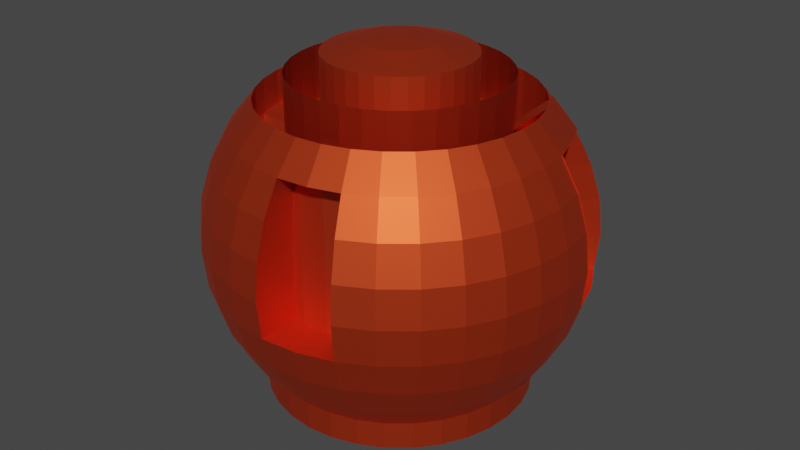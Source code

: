 # Source: Pickup_car_gaeme.blend  (saved by Blender 3.4.6; exported with 4.5.12 LTS)
import bpy
from mathutils import Matrix  # noqa: F401  (used for matrix-valued properties, if any)

bpy.ops.wm.read_factory_settings(use_empty=True)
scene = bpy.context.scene
scene.name = 'Scene'

# ---- collections
col_collection = bpy.data.collections.new('Collection'); scene.collection.children.link(col_collection)

# ---- materials (node trees are filled in below, after node groups)
mat_pickup = bpy.data.materials.new('Pickup ')
mat_pickup.use_transparent_shadow = False

# ---- material node trees
mat_pickup.use_nodes = True; mat_pickup.node_tree.nodes.clear()
_N = mat_pickup.node_tree.nodes; _L = mat_pickup.node_tree.links
n0 = _N.new('ShaderNodeBsdfPrincipled'); n0.name = 'Principled BSDF'; n0.location = (171, 529)
n0.distribution = 'GGX'
n0.subsurface_method = 'RANDOM_WALK_SKIN'
n0.inputs[0].default_value = (0.8, 0.07384, 0.01785, 1.0)
n0.inputs[1].default_value = 0.8582
n0.inputs[3].default_value = 1.45
n0.inputs[13].default_value = 0.7982
n0.inputs[27].default_value = (0.0, 0.0, 0.0, 1.0)
n0.inputs[28].default_value = 1.0
n1 = _N.new('ShaderNodeOutputMaterial'); n1.name = 'Material Output'; n1.location = (461, 529)
_L.new(n0.outputs[0], n1.inputs[0])
n1.is_active_output = True

# ---- world
world_world = bpy.data.worlds.new('World'); scene.world = world_world
world_world.use_nodes = True; world_world.node_tree.nodes.clear()
_N = world_world.node_tree.nodes; _L = world_world.node_tree.links
n0 = _N.new('ShaderNodeOutputWorld'); n0.name = 'World Output'; n0.location = (300, 300)
n1 = _N.new('ShaderNodeBackground'); n1.name = 'Background'; n1.location = (10, 300)
n1.inputs[0].default_value = (0.05088, 0.05088, 0.05088, 1.0)
_L.new(n1.outputs[0], n0.inputs[0])
n0.is_active_output = True
world_world.color = (0.05088, 0.05088, 0.05088)
world_world.use_sun_shadow = False
world_world.sun_shadow_jitter_overblur = 0.0

# ---- meshes
me_sphere = bpy.data.meshes.new('Sphere')
me_sphere.from_pydata([(0.0, 1.255, 1.879), (0.0, 1.879, 1.255), (0.0, 2.216, 0.4408), (0.0, 2.26, 0.0), (0.0, 2.216, -0.4408), (0.0, 1.879, -1.255), (0.08601, 0.4324, 2.216), (0.1687, 0.8481, 2.088), (0.2449, 1.231, 1.879), (0.3117, 1.567, 1.598), (0.3666, 1.843, 1.255), (0.4073, 2.048, 0.8648), (0.4324, 2.174, 0.4408), (0.4408, 2.216, 0.0), (0.4324, 2.174, -0.4408), (0.4073, 2.048, -0.8648), (0.3666, 1.843, -1.255), (0.3117, 1.567, -1.598), (0.2449, 1.231, -1.879), (0.1687, 0.8481, -2.088), (0.08601, 0.4324, -2.216), (0.1687, 0.4073, 2.216), (0.3309, 0.7989, 2.088), (0.4804, 1.16, 1.879), (0.6115, 1.476, 1.598), (0.719, 1.736, 1.255), (0.7989, 1.929, 0.8648), (0.8481, 2.048, 0.4408), (0.8648, 2.088, 0.0), (0.8481, 2.048, -0.4408), (0.7989, 1.929, -0.8648), (0.719, 1.736, -1.255), (0.6115, 1.476, -1.598), (0.4804, 1.16, -1.879), (0.3309, 0.7989, -2.088), (0.1687, 0.4073, -2.216), (0.2449, 0.3666, 2.216), (0.4804, 0.719, 2.088), (0.6975, 1.044, 1.879), (0.8877, 1.329, 1.598), (1.044, 1.562, 1.255), (1.16, 1.736, 0.8648), (1.231, 1.843, 0.4408), (1.255, 1.879, 0.0), (1.231, 1.843, -0.4408), (1.16, 1.736, -0.8648), (1.044, 1.562, -1.255), (0.8877, 1.329, -1.598), (0.6975, 1.044, -1.879), (0.4804, 0.719, -2.088), (0.2449, 0.3666, -2.216), (0.3117, 0.3117, 2.216), (0.6115, 0.6115, 2.088), (0.8877, 0.8877, 1.879), (1.13, 1.13, 1.598), (1.329, 1.329, 1.255), (1.476, 1.476, 0.8648), (1.567, 1.567, 0.4408), (1.598, 1.598, 0.0), (1.567, 1.567, -0.4408), (1.476, 1.476, -0.8648), (1.329, 1.329, -1.255), (1.13, 1.13, -1.598), (0.8877, 0.8877, -1.879), (0.6115, 0.6115, -2.088), (0.3117, 0.3117, -2.216), (0.3666, 0.2449, 2.216), (0.719, 0.4804, 2.088), (1.044, 0.6975, 1.879), (1.329, 0.8877, 1.598), (1.562, 1.044, 1.255), (1.736, 1.16, 0.8648), (1.843, 1.231, 0.4408), (1.879, 1.255, 0.0), (1.843, 1.231, -0.4408), (1.736, 1.16, -0.8648), (1.562, 1.044, -1.255), (1.329, 0.8877, -1.598), (1.044, 0.6975, -1.879), (0.719, 0.4804, -2.088), (0.3666, 0.2449, -2.216), (0.0, 0.0, 2.26), (0.4073, 0.1687, 2.216), (0.7989, 0.3309, 2.088), (1.16, 0.4804, 1.879), (1.476, 0.6115, 1.598), (1.736, 0.719, 1.255), (0.627, 0.7277, 0.179), (0.5201, 0.6563, 0.6029), (0.3464, 0.5403, 0.9936), (2.048, 0.8481, -0.4408), (1.929, 0.7989, -0.8648), (1.736, 0.719, -1.255), (1.476, 0.6115, -1.598), (1.16, 0.4804, -1.879), (0.7989, 0.3309, -2.088), (0.4073, 0.1687, -2.216), (0.4324, 0.08601, 2.216), (0.8481, 0.1687, 2.088), (1.231, 0.2449, 1.879), (1.567, 0.3117, 1.598), (1.843, 0.3666, 1.255), (2.048, 0.4073, 0.8648), (2.174, 0.4324, 0.4408), (2.216, 0.4408, 0.0), (2.174, 0.4324, -0.4408), (2.048, 0.4073, -0.8648), (1.843, 0.3666, -1.255), (1.567, 0.3117, -1.598), (1.231, 0.2449, -1.879), (0.8481, 0.1687, -2.088), (0.4324, 0.08601, -2.216), (0.4408, -2.525e-08, 2.216), (0.8648, -5.051e-08, 2.088), (1.255, -1.179e-07, 1.879), (1.598, 3.367e-08, 1.598), (1.879, -2.02e-07, 1.255), (2.088, -0.0007531, 0.8648), (2.216, -2.02e-07, 0.4408), (2.26, -3.704e-07, 0.0), (2.216, -2.02e-07, -0.4408), (2.088, 1.01e-07, -0.8648), (1.879, -2.02e-07, -1.255), (1.598, 3.367e-08, -1.598), (1.255, -1.179e-07, -1.879), (0.8648, -5.051e-08, -2.088), (0.4408, -2.525e-08, -2.216), (0.4324, -0.08601, 2.216), (0.8481, -0.1687, 2.088), (1.231, -0.2449, 1.879), (1.567, -0.3117, 1.598), (1.843, -0.3666, 1.255), (2.048, -0.4065, 0.8648), (2.174, -0.4324, 0.4408), (2.216, -0.4408, 0.0), (2.174, -0.4324, -0.4408), (2.048, -0.4073, -0.8648), (1.843, -0.3666, -1.255), (1.567, -0.3117, -1.598), (1.231, -0.2449, -1.879), (0.8481, -0.1687, -2.088), (0.4324, -0.08601, -2.216), (0.4073, -0.1687, 2.216), (0.7989, -0.3309, 2.088), (1.16, -0.4804, 1.879), (1.476, -0.6115, 1.598), (1.736, -0.719, 1.255), (1.929, -0.7989, 0.8648), (2.048, -0.8481, 0.4408), (2.088, -0.8648, 0.0), (2.048, -0.8481, -0.4408), (1.929, -0.7989, -0.8648), (1.736, -0.719, -1.255), (1.476, -0.6115, -1.598), (1.16, -0.4804, -1.879), (0.7989, -0.3309, -2.088), (0.4073, -0.1687, -2.216), (0.3666, -0.2449, 2.216), (0.719, -0.4804, 2.088), (1.044, -0.6975, 1.879), (1.329, -0.8877, 1.598), (1.562, -1.044, 1.255), (1.736, -1.16, 0.8648), (1.843, -1.231, 0.4408), (1.879, -1.255, 0.0), (1.843, -1.231, -0.4408), (1.736, -1.16, -0.8648), (1.562, -1.044, -1.255), (1.329, -0.8877, -1.598), (1.044, -0.6975, -1.879), (0.719, -0.4804, -2.088), (0.3666, -0.2449, -2.216), (0.3117, -0.3117, 2.216), (0.6115, -0.6115, 2.088), (0.8877, -0.8877, 1.879), (1.13, -1.13, 1.598), (1.329, -1.329, 1.255), (1.476, -1.476, 0.8648), (1.567, -1.567, 0.4408), (1.598, -1.598, 0.0), (1.567, -1.567, -0.4408), (1.476, -1.476, -0.8648), (1.329, -1.329, -1.255), (1.13, -1.13, -1.598), (0.8877, -0.8877, -1.879), (0.6115, -0.6115, -2.088), (0.3117, -0.3117, -2.216), (0.2449, -0.3666, 2.216), (0.4804, -0.719, 2.088), (0.6975, -1.044, 1.879), (0.8877, -1.329, 1.598), (1.044, -1.562, 1.255), (1.16, -1.736, 0.8648), (1.231, -1.843, 0.4408), (1.255, -1.879, 0.0), (1.231, -1.843, -0.4408), (1.16, -1.736, -0.8648), (1.044, -1.562, -1.255), (0.8877, -1.329, -1.598), (0.6975, -1.044, -1.879), (0.4804, -0.719, -2.088), (0.2449, -0.3666, -2.216), (0.1687, -0.4073, 2.216), (0.3309, -0.7989, 2.088), (0.4804, -1.16, 1.879), (0.6115, -1.476, 1.598), (0.719, -1.736, 1.255), (0.7989, -1.929, 0.8648), (0.8481, -2.048, 0.4408), (0.8648, -2.088, 0.0), (0.8481, -2.048, -0.4408), (0.7989, -1.929, -0.8648), (0.719, -1.736, -1.255), (0.6115, -1.476, -1.598), (0.4804, -1.16, -1.879), (0.3309, -0.7989, -2.088), (0.1687, -0.4073, -2.216), (0.08601, -0.4324, 2.216), (0.1687, -0.8481, 2.088), (0.2449, -1.231, 1.879), (0.3117, -1.567, 1.598), (0.3666, -1.843, 1.255), (0.4324, -2.174, -0.4408), (0.4073, -2.048, -0.8648), (0.3666, -1.843, -1.255), (0.3117, -1.567, -1.598), (0.2449, -1.231, -1.879), (0.1687, -0.8481, -2.088), (0.08601, -0.4324, -2.216), (-1.684e-08, -0.4408, 2.216), (-1.179e-07, -0.8648, 2.088), (-2.189e-07, -1.255, 1.879), (-3.367e-08, -1.598, 1.598), (-2.357e-07, -1.879, 1.255), (6.734e-08, -2.088, 0.8648), (-3.031e-07, -2.216, 0.4408), (-7.408e-07, -2.26, 0.0), (-3.031e-07, -2.216, -0.4408), (6.734e-08, -2.088, -0.8648), (-2.357e-07, -1.879, -1.255), (-3.367e-08, -1.598, -1.598), (-2.189e-07, -1.255, -1.879), (-1.179e-07, -0.8648, -2.088), (-1.684e-08, -0.4408, -2.216), (-0.08601, -0.4324, 2.216), (-0.1687, -0.8481, 2.088), (-0.2449, -1.231, 1.879), (-0.3117, -1.567, 1.598), (-0.3666, -1.843, 1.255), (-0.4073, -2.048, 0.8648), (-0.4324, -2.174, 0.4408), (-0.4408, -2.216, 0.0), (-0.4324, -2.174, -0.4408), (-0.4073, -2.048, -0.8648), (-0.3666, -1.843, -1.255), (-0.3117, -1.567, -1.598), (-0.2449, -1.231, -1.879), (-0.1687, -0.8481, -2.088), (-0.08601, -0.4324, -2.216), (-0.1687, -0.4073, 2.216), (-0.3309, -0.7989, 2.088), (-0.4804, -1.16, 1.879), (-0.6115, -1.476, 1.598), (-0.719, -1.736, 1.255), (-0.7989, -1.929, 0.8648), (-0.8481, -2.048, 0.4408), (-0.8648, -2.088, 0.0), (-0.8481, -2.048, -0.4408), (-0.7989, -1.929, -0.8648), (-0.719, -1.736, -1.255), (-0.6115, -1.476, -1.598), (-0.4804, -1.16, -1.879), (-0.3309, -0.7989, -2.088), (-0.1687, -0.4073, -2.216), (-0.2449, -0.3666, 2.216), (-0.4804, -0.719, 2.088), (-0.6975, -1.044, 1.879), (-0.8877, -1.329, 1.598), (-1.044, -1.562, 1.255), (-1.16, -1.736, 0.8648), (-1.231, -1.843, 0.4408), (-1.255, -1.879, 0.0), (-1.231, -1.843, -0.4408), (-1.16, -1.736, -0.8648), (-1.044, -1.562, -1.255), (-0.8877, -1.329, -1.598), (-0.6975, -1.044, -1.879), (-0.4804, -0.719, -2.088), (-0.2449, -0.3666, -2.216), (-0.3117, -0.3117, 2.216), (-0.6115, -0.6115, 2.088), (-0.8877, -0.8877, 1.879), (-1.13, -1.13, 1.598), (-1.329, -1.329, 1.255), (-1.476, -1.476, 0.8648), (-1.567, -1.567, 0.4408), (-1.598, -1.598, 0.0), (-1.567, -1.567, -0.4408), (-1.476, -1.476, -0.8648), (-1.329, -1.329, -1.255), (-1.13, -1.13, -1.598), (-0.8877, -0.8877, -1.879), (-0.6115, -0.6115, -2.088), (-0.3117, -0.3117, -2.216), (0.0, 0.0, -2.26), (-0.3666, -0.2449, 2.216), (-0.719, -0.4804, 2.088), (-1.044, -0.6975, 1.879), (-1.329, -0.8877, 1.598), (-1.562, -1.044, 1.255), (-1.736, -1.16, 0.8648), (-1.843, -1.231, 0.4408), (-1.879, -1.255, 0.0), (-1.843, -1.231, -0.4408), (-1.736, -1.16, -0.8648), (-1.562, -1.044, -1.255), (-1.329, -0.8877, -1.598), (-1.044, -0.6975, -1.879), (-0.719, -0.4804, -2.088), (-0.3666, -0.2449, -2.216), (-0.4073, -0.1687, 2.216), (-0.7989, -0.3309, 2.088), (-1.16, -0.4804, 1.879), (-1.476, -0.6115, 1.598), (-1.736, -0.719, 1.255), (-1.929, -0.7989, 0.8648), (-2.048, -0.8481, 0.4408), (-2.088, -0.8648, 0.0), (-2.048, -0.8481, -0.4408), (-1.929, -0.7989, -0.8648), (-1.736, -0.719, -1.255), (-1.476, -0.6115, -1.598), (-1.16, -0.4804, -1.879), (-0.7989, -0.3309, -2.088), (-0.4073, -0.1687, -2.216), (-0.4324, -0.08601, 2.216), (-0.8481, -0.1687, 2.088), (-1.231, -0.2449, 1.879), (-1.567, -0.3117, 1.598), (-1.843, -0.3666, 1.255), (-2.174, -0.4324, -0.4408), (-2.048, -0.4073, -0.8648), (-1.843, -0.3666, -1.255), (-1.567, -0.3117, -1.598), (-1.231, -0.2449, -1.879), (-0.8481, -0.1687, -2.088), (-0.4324, -0.08601, -2.216), (-0.4408, 4.209e-08, 2.216), (-0.8648, 1.179e-07, 2.088), (-1.255, 3.367e-07, 1.879), (-1.598, 6.734e-08, 1.598), (-1.879, 3.704e-07, 1.255), (-2.088, 3.367e-08, 0.8648), (-2.216, 6.061e-07, 0.4408), (-2.26, 1.01e-06, 0.0), (-2.216, 6.061e-07, -0.4408), (-2.088, 3.367e-08, -0.8648), (-1.879, 3.704e-07, -1.255), (-1.598, 6.734e-08, -1.598), (-1.255, 3.367e-07, -1.879), (-0.8648, 1.179e-07, -2.088), (-0.4408, 4.209e-08, -2.216), (-0.4324, 0.08601, 2.216), (-0.8481, 0.1687, 2.088), (-1.231, 0.2449, 1.879), (-1.567, 0.3117, 1.598), (-1.843, 0.3666, 1.255), (-2.048, 0.4073, 0.8648), (-2.174, 0.4324, 0.4408), (-2.216, 0.4408, 0.0), (-2.174, 0.4324, -0.4408), (-2.048, 0.4073, -0.8648), (-1.843, 0.3666, -1.255), (-1.567, 0.3117, -1.598), (-1.231, 0.2449, -1.879), (-0.8481, 0.1687, -2.088), (-0.4324, 0.08601, -2.216), (-0.4073, 0.1687, 2.216), (-0.7989, 0.3309, 2.088), (-1.16, 0.4804, 1.879), (-1.476, 0.6115, 1.598), (-1.736, 0.719, 1.255), (-1.929, 0.7989, 0.8648), (-2.048, 0.8481, 0.4408), (-2.088, 0.8648, 0.0), (-2.048, 0.8481, -0.4408), (-1.929, 0.7989, -0.8648), (-1.736, 0.719, -1.255), (-1.476, 0.6115, -1.598), (-1.16, 0.4804, -1.879), (-0.7989, 0.3309, -2.088), (-0.4073, 0.1687, -2.216), (-0.3666, 0.2449, 2.216), (-0.719, 0.4804, 2.088), (-1.044, 0.6975, 1.879), (-1.329, 0.8877, 1.598), (-1.562, 1.044, 1.255), (-1.736, 1.16, 0.8648), (-1.843, 1.231, 0.4408), (-1.879, 1.255, 0.0), (-1.843, 1.231, -0.4408), (-1.736, 1.16, -0.8648), (-1.562, 1.044, -1.255), (-1.329, 0.8877, -1.598), (-1.044, 0.6975, -1.879), (-0.719, 0.4804, -2.088), (-0.3666, 0.2449, -2.216), (-0.3117, 0.3117, 2.216), (-0.6115, 0.6115, 2.088), (-0.8877, 0.8877, 1.879), (-1.13, 1.13, 1.598), (-1.329, 1.329, 1.255), (-1.476, 1.476, 0.8648), (-1.567, 1.567, 0.4408), (-1.598, 1.598, 0.0), (-1.567, 1.567, -0.4408), (-1.476, 1.476, -0.8648), (-1.329, 1.329, -1.255), (-1.13, 1.13, -1.598), (-0.8877, 0.8877, -1.879), (-0.6115, 0.6115, -2.088), (-0.3117, 0.3117, -2.216), (-0.2449, 0.3666, 2.216), (-0.4804, 0.719, 2.088), (-0.6975, 1.044, 1.879), (-0.8877, 1.329, 1.598), (-1.044, 1.562, 1.255), (-1.16, 1.736, 0.8648), (-1.231, 1.843, 0.4408), (-1.255, 1.879, 0.0), (-1.231, 1.843, -0.4408), (-1.16, 1.736, -0.8648), (-1.044, 1.562, -1.255), (-0.8877, 1.329, -1.598), (-0.6975, 1.044, -1.879), (-0.4804, 0.719, -2.088), (-0.2449, 0.3666, -2.216), (-0.1687, 0.4073, 2.216), (-0.3309, 0.7989, 2.088), (-0.4804, 1.16, 1.879), (-0.6115, 1.476, 1.598), (-0.719, 1.736, 1.255), (-0.7989, 1.929, 0.8648), (-0.8481, 2.048, 0.4408), (-0.8648, 2.088, 0.0), (-0.8481, 2.048, -0.4408), (-0.7989, 1.929, -0.8648), (-0.719, 1.736, -1.255), (-0.6115, 1.476, -1.598), (-0.4804, 1.16, -1.879), (-0.3309, 0.7989, -2.088), (-0.1687, 0.4073, -2.216), (-0.08601, 0.4324, 2.216), (-0.1687, 0.8481, 2.088), (-0.2449, 1.231, 1.879), (-0.3117, 1.567, 1.598), (-0.3666, 1.843, 1.255), (-0.4324, 2.174, -0.4408), (-0.4073, 2.048, -0.8648), (-0.3666, 1.843, -1.255), (-0.3117, 1.567, -1.598), (-0.2449, 1.231, -1.879), (-0.1687, 0.8481, -2.088), (-0.08601, 0.4324, -2.216), (3.367e-08, 0.4408, 2.216), (1.515e-07, 0.8648, 2.088), (2.02e-07, 1.598, 1.598), (1.347e-07, 2.088, 0.8648), (1.347e-07, 2.088, -0.8648), (2.02e-07, 1.598, -1.598), (4.882e-07, 1.255, -1.879), (1.515e-07, 0.8648, -2.088), (3.367e-08, 0.4408, -2.216), (1.503, 0.6483, 1.092), (1.61, 0.2958, 1.092), (-1.136, -0.4707, -0.723), (-0.8768, -0.3632, -1.065), (0.1687, 0.8481, 1.438), (0.2449, 1.231, 1.23), (1.623e-07, 1.255, 1.23), (0.3309, 0.7989, 1.438), (0.4804, 1.16, 1.23), (0.4804, 0.719, 1.438), (0.6975, 1.044, 1.23), (0.6115, 0.6115, 1.438), (0.8877, 0.8877, 1.23), (0.719, 0.4804, 1.438), (1.044, 0.6975, 1.23), (0.7989, 0.3309, 1.438), (1.16, 0.4804, 1.23), (0.8481, 0.1687, 1.438), (1.231, 0.2449, 1.23), (0.8648, -6.424e-08, 1.438), (1.255, -1.316e-07, 1.23), (0.8481, -0.1687, 1.438), (1.231, -0.2449, 1.23), (0.7989, -0.3309, 1.438), (1.16, -0.4804, 1.23), (0.719, -0.4804, 1.438), (1.044, -0.6975, 1.23), (0.6115, -0.6115, 1.438), (0.8877, -0.8877, 1.23), (0.4804, -0.719, 1.438), (0.6975, -1.044, 1.23), (0.3309, -0.7989, 1.438), (0.4804, -1.16, 1.23), (0.1687, -0.8481, 1.438), (0.2449, -1.231, 1.23), (4.447e-08, -0.8648, 1.438), (-5.654e-08, -1.255, 1.23), (-0.1687, -0.8481, 1.438), (-0.2449, -1.231, 1.23), (-0.3309, -0.7989, 1.438), (-0.4804, -1.16, 1.23), (-0.4804, -0.719, 1.438), (-0.6975, -1.044, 1.23), (-0.6115, -0.6115, 1.438), (-0.8877, -0.8877, 1.23), (-0.719, -0.4804, 1.438), (-1.044, -0.6975, 1.23), (-0.7989, -0.3309, 1.438), (-1.16, -0.4804, 1.23), (-0.8481, -0.1687, 1.438), (-1.231, -0.2449, 1.23), (-0.8648, 1.041e-07, 1.438), (-1.255, 3.23e-07, 1.23), (-0.8481, 0.1687, 1.438), (-1.231, 0.2449, 1.23), (-0.7989, 0.3309, 1.438), (-1.16, 0.4804, 1.23), (-0.719, 0.4804, 1.438), (-1.044, 0.6975, 1.23), (-0.6115, 0.6115, 1.438), (-0.8877, 0.8877, 1.23), (-0.4804, 0.719, 1.438), (-0.6975, 1.044, 1.23), (-0.3309, 0.7989, 1.438), (-0.4804, 1.16, 1.23), (-0.1687, 0.8481, 1.438), (-0.2449, 1.231, 1.23), (3.139e-07, 0.8648, 1.438), (-0.5853, -0.4902, 1.022), (-0.7783, -0.5701, 0.6313), (-0.8971, -0.6193, 0.2074), (-0.9372, -0.6359, -0.2334), (-0.8971, -0.6193, -0.6743), (-0.6923, -0.1377, 1.022), (-0.8971, -0.1784, 0.6313), (-1.023, -0.2035, 0.2074), (-1.066, -0.212, -0.2334), (-1.023, -0.2035, -0.6743), (-0.7284, 0.2289, 1.022), (-0.9372, 0.2289, 0.6313), (-1.066, 0.2289, 0.2074), (-1.109, 0.2289, -0.2334), (-1.066, 0.2289, -0.6743), (0.2794, 0.8118, 0.1559), (0.2794, 0.8552, -0.285), (0.2794, 0.8118, -0.7258), (-0.4396, 0.3314, 0.9705), (-0.5196, 0.5243, 0.5798), (-0.5688, 0.6431, 0.1559), (-0.5854, 0.6832, -0.285), (-0.5688, 0.6431, -0.7258), (-0.08718, 0.4383, 0.9705), (-0.1279, 0.6431, 0.5798), (-0.153, 0.7692, 0.1559), (-0.1615, 0.8118, -0.285), (-0.153, 0.7692, -0.7258), (0.2794, 0.6832, 0.5798), (0.2794, 0.4744, 0.9705), (1.57, 1.047, 1.257), (1.744, 1.163, 0.8665), (1.851, 1.235, 0.4426), (1.887, 1.259, 0.001754), (1.851, 1.235, -0.4391), (1.744, 0.7224, 1.257), (2.056, 0.8515, -0.4391), (1.851, 0.3699, 1.257), (2.056, 0.4107, 0.8665), (2.182, 0.4358, 0.4426), (2.224, 0.4442, 0.001754), (2.182, 0.4358, -0.4391), (0.6631, 0.7518, -0.2619), (0.627, 0.7277, -0.7027), (0.5201, 0.2154, 0.9936), (0.713, 0.2953, 0.6029), (0.8318, 0.3445, 0.179), (0.8719, 0.3612, -0.2619), (0.8318, 0.3445, -0.7027), (0.627, -0.137, 0.9936), (0.8318, -0.09631, 0.6029), (0.9579, -0.07122, 0.179), (1.001, -0.06275, -0.2619), (0.9579, -0.07122, -0.7027), (0.4538, -0.4025, 0.9849), (0.5337, -0.5954, 0.5942), (0.5829, -0.7142, 0.1703), (0.5995, -0.7543, -0.2705), (0.5829, -0.7142, -0.7114), (0.1013, -0.5094, 0.9849), (0.1421, -0.7142, 0.5942), (0.1671, -0.8403, 0.1703), (0.1756, -0.8829, -0.2705), (0.1671, -0.8403, -0.7114), (-0.2652, -0.5455, 0.9849), (-0.2652, -0.7543, 0.5942), (-0.2652, -0.8829, 0.1703), (-0.2652, -0.9263, -0.2705), (-0.2652, -0.8829, -0.7114), (1.323, 0.9812, 1.598), (1.583, 1.089, 1.255), (-1.29, -0.101, -0.723), (-1.03, 0.006499, -1.065), (0.2449, 1.231, -1.648), (0.3117, 1.567, -1.929), (-4.923e-07, 1.255, -1.648), (0.4804, 1.16, -1.648), (0.6115, 1.476, -1.929), (0.6975, 1.044, -1.648), (0.8877, 1.329, -1.929), (0.8877, 0.8877, -1.648), (1.13, 1.13, -1.929), (1.044, 0.6975, -1.648), (1.329, 0.8877, -1.929), (1.16, 0.4804, -1.648), (1.476, 0.6115, -1.929), (1.231, 0.2449, -1.648), (1.567, 0.3117, -1.929), (1.255, -1.434e-07, -1.648), (1.598, 8.125e-09, -1.929), (1.231, -0.2449, -1.648), (1.567, -0.3117, -1.929), (1.16, -0.4804, -1.648), (1.476, -0.6115, -1.929), (1.044, -0.6975, -1.648), (1.329, -0.8877, -1.929), (0.8877, -0.8877, -1.648), (1.13, -1.13, -1.929), (0.6975, -1.044, -1.648), (0.8877, -1.329, -1.929), (0.4804, -1.16, -1.648), (0.6115, -1.476, -1.929), (0.2449, -1.231, -1.648), (0.3117, -1.567, -1.929), (-7.112e-07, -1.255, -1.648), (-5.26e-07, -1.598, -1.929), (-0.2449, -1.231, -1.648), (-0.3117, -1.567, -1.929), (-0.4804, -1.16, -1.648), (-0.6115, -1.476, -1.929), (-0.6975, -1.044, -1.648), (-0.8877, -1.329, -1.929), (-0.8877, -0.8877, -1.648), (-1.13, -1.13, -1.929), (-1.044, -0.6975, -1.648), (-1.329, -0.8877, -1.929), (-1.16, -0.4804, -1.648), (-1.476, -0.6115, -1.929), (-1.231, -0.2449, -1.648), (-1.567, -0.3117, -1.929), (-1.255, 3.112e-07, -1.648), (-1.598, 4.18e-08, -1.929), (-1.231, 0.2449, -1.648), (-1.567, 0.3117, -1.929), (-1.16, 0.4804, -1.648), (-1.476, 0.6115, -1.929), (-1.044, 0.6975, -1.648), (-1.329, 0.8877, -1.929), (-0.8877, 0.8877, -1.648), (-1.13, 1.13, -1.929), (-0.6975, 1.044, -1.648), (-0.8877, 1.329, -1.929), (-0.4804, 1.16, -1.648), (-0.6115, 1.476, -1.929), (-0.2449, 1.231, -1.648), (-0.3117, 1.567, -1.929), (-2.903e-07, 1.598, -1.929)], [], [(3, 2, 12, 13), (464, 81, 6), (304, 472, 20), (4, 3, 13, 14), (465, 464, 6, 7), (468, 4, 14, 15), (144, 129, 495, 497), (5, 468, 15, 16), (409, 424, 671, 669), (469, 5, 16, 17), (1, 466, 9, 10), (470, 469, 17, 18), (467, 1, 10, 11), (471, 470, 18, 19), (2, 467, 11, 12), (472, 471, 19, 20), (12, 11, 26, 27), (20, 19, 34, 35), (13, 12, 27, 28), (6, 81, 21), (304, 20, 35), (14, 13, 28, 29), (7, 6, 21, 22), (15, 14, 29, 30), (83, 98, 490, 488), (16, 15, 30, 31), (115, 100, 628, 630), (17, 16, 31, 32), (10, 9, 24, 25), (18, 17, 32, 33), (11, 10, 25, 26), (19, 18, 33, 34), (31, 30, 45, 46), (425, 410, 670, 672), (32, 31, 46, 47), (25, 24, 39, 40), (33, 32, 47, 48), (26, 25, 40, 41), (34, 33, 48, 49), (27, 26, 41, 42), (35, 34, 49, 50), (28, 27, 42, 43), (21, 81, 36), (304, 35, 50), (29, 28, 43, 44), (22, 21, 36, 37), (30, 29, 44, 45), (379, 364, 527, 529), (50, 49, 64, 65), (43, 42, 57, 58), (36, 81, 51), (304, 50, 65), (44, 43, 58, 59), (37, 36, 51, 52), (45, 44, 59, 60), (260, 275, 514, 512), (46, 45, 60, 61), (231, 246, 647, 645), (47, 46, 61, 62), (40, 39, 54, 55), (48, 47, 62, 63), (41, 40, 55, 56), (49, 48, 63, 64), (42, 41, 56, 57), (350, 338, 660, 662), (62, 61, 76, 77), (55, 54, 69, 70), (63, 62, 77, 78), (56, 55, 70, 71), (64, 63, 78, 79), (57, 56, 71, 72), (65, 64, 79, 80), (58, 57, 72, 73), (51, 81, 66), (304, 65, 80), (59, 58, 73, 74), (52, 51, 66, 67), (60, 59, 74, 75), (424, 409, 533, 535), (61, 60, 75, 76), (72, 71, 572, 573), (66, 81, 82), (304, 80, 96), (104, 105, 582, 581), (67, 66, 82, 83), (75, 74, 90, 91), (453, 465, 540, 538), (76, 75, 91, 92), (99, 114, 629, 627), (77, 76, 92, 93), (70, 69, 85, 86), (78, 77, 93, 94), (71, 70, 571, 572), (79, 78, 94, 95), (70, 86, 576, 571), (80, 79, 95, 96), (93, 92, 107, 108), (86, 85, 100, 101), (94, 93, 108, 109), (103, 104, 581, 580), (95, 94, 109, 110), (90, 74, 575, 577), (96, 95, 110, 111), (74, 73, 574, 575), (82, 81, 97), (304, 96, 111), (86, 101, 578, 576), (83, 82, 97, 98), (91, 90, 105, 106), (246, 231, 509, 511), (92, 91, 106, 107), (262, 247, 648, 650), (304, 111, 126), (105, 104, 119, 120), (98, 97, 112, 113), (106, 105, 120, 121), (363, 378, 528, 526), (107, 106, 121, 122), (379, 394, 667, 665), (108, 107, 122, 123), (101, 100, 115, 116), (109, 108, 123, 124), (102, 101, 116, 117), (110, 109, 124, 125), (103, 102, 117, 118), (111, 110, 125, 126), (104, 103, 118, 119), (97, 81, 112), (124, 123, 138, 139), (117, 116, 131, 132), (125, 124, 139, 140), (118, 117, 132, 133), (126, 125, 140, 141), (119, 118, 133, 134), (112, 81, 127), (304, 126, 141), (120, 119, 134, 135), (113, 112, 127, 128), (121, 120, 135, 136), (114, 99, 491, 493), (122, 121, 136, 137), (9, 466, 677, 615), (123, 122, 137, 138), (116, 115, 130, 131), (128, 127, 142, 143), (136, 135, 150, 151), (128, 143, 496, 494), (137, 136, 151, 152), (220, 205, 642, 644), (138, 137, 152, 153), (131, 130, 145, 146), (139, 138, 153, 154), (132, 131, 146, 147), (140, 139, 154, 155), (133, 132, 147, 148), (141, 140, 155, 156), (134, 133, 148, 149), (127, 81, 142), (304, 141, 156), (135, 134, 149, 150), (147, 146, 161, 162), (155, 154, 169, 170), (148, 147, 162, 163), (156, 155, 170, 171), (149, 148, 163, 164), (142, 81, 157), (304, 156, 171), (150, 149, 164, 165), (143, 142, 157, 158), (151, 150, 165, 166), (230, 245, 510, 508), (152, 151, 166, 167), (337, 349, 661, 659), (153, 152, 167, 168), (146, 145, 160, 161), (154, 153, 168, 169), (166, 165, 180, 181), (394, 379, 529, 531), (167, 166, 181, 182), (395, 380, 666, 668), (168, 167, 182, 183), (161, 160, 175, 176), (169, 168, 183, 184), (162, 161, 176, 177), (170, 169, 184, 185), (163, 162, 177, 178), (171, 170, 185, 186), (164, 163, 178, 179), (157, 81, 172), (304, 171, 186), (165, 164, 179, 180), (158, 157, 172, 173), (185, 184, 199, 200), (178, 177, 192, 193), (186, 185, 200, 201), (179, 178, 193, 194), (172, 81, 187), (304, 186, 201), (180, 179, 194, 195), (173, 172, 187, 188), (181, 180, 195, 196), (349, 337, 523, 525), (182, 181, 196, 197), (85, 69, 624, 626), (183, 182, 197, 198), (176, 175, 190, 191), (184, 183, 198, 199), (177, 176, 191, 192), (52, 67, 486, 484), (197, 196, 211, 212), (204, 219, 643, 641), (198, 197, 212, 213), (191, 190, 205, 206), (199, 198, 213, 214), (192, 191, 206, 207), (200, 199, 214, 215), (193, 192, 207, 208), (201, 200, 215, 216), (194, 193, 208, 209), (187, 81, 202), (304, 201, 216), (195, 194, 209, 210), (188, 187, 202, 203), (196, 195, 210, 211), (237, 222, 604, 609), (216, 215, 227, 228), (235, 236, 608, 607), (202, 81, 217), (304, 216, 228), (209, 208, 597, 598), (203, 202, 217, 218), (211, 210, 222, 223), (98, 113, 492, 490), (212, 211, 223, 224), (323, 308, 656, 658), (213, 212, 224, 225), (206, 205, 220, 221), (214, 213, 225, 226), (221, 233, 605, 600), (215, 214, 226, 227), (224, 223, 238, 239), (68, 84, 625, 623), (225, 224, 239, 240), (221, 220, 232, 233), (226, 225, 240, 241), (234, 235, 607, 606), (227, 226, 241, 242), (208, 207, 596, 597), (228, 227, 242, 243), (206, 221, 600, 595), (217, 81, 229), (304, 228, 243), (222, 210, 599, 604), (218, 217, 229, 230), (223, 222, 237, 238), (465, 7, 477, 540), (243, 242, 257, 258), (236, 235, 250, 251), (229, 81, 244), (304, 243, 258), (237, 236, 251, 252), (230, 229, 244, 245), (238, 237, 252, 253), (336, 348, 524, 522), (239, 238, 253, 254), (365, 350, 662, 664), (240, 239, 254, 255), (233, 232, 247, 248), (241, 240, 255, 256), (234, 233, 248, 249), (242, 241, 256, 257), (235, 234, 249, 250), (255, 254, 269, 270), (248, 247, 262, 263), (256, 255, 270, 271), (249, 248, 263, 264), (257, 256, 271, 272), (250, 249, 264, 265), (258, 257, 272, 273), (251, 250, 265, 266), (244, 81, 259), (304, 258, 273), (252, 251, 266, 267), (245, 244, 259, 260), (253, 252, 267, 268), (219, 204, 505, 507), (254, 253, 268, 269), (439, 454, 675, 673), (259, 81, 274), (304, 273, 288), (267, 266, 281, 282), (260, 259, 274, 275), (268, 267, 282, 283), (84, 68, 487, 489), (269, 268, 283, 284), (100, 85, 626, 628), (270, 269, 284, 285), (263, 262, 277, 278), (271, 270, 285, 286), (264, 263, 278, 279), (272, 271, 286, 287), (265, 264, 279, 280), (273, 272, 287, 288), (266, 265, 280, 281), (278, 277, 292, 293), (286, 285, 300, 301), (279, 278, 293, 294), (287, 286, 301, 302), (280, 279, 294, 295), (288, 287, 302, 303), (281, 280, 295, 296), (274, 81, 289), (304, 288, 303), (282, 281, 296, 297), (275, 274, 289, 290), (283, 282, 297, 298), (454, 439, 537, 539), (284, 283, 298, 299), (190, 175, 638, 640), (285, 284, 299, 300), (297, 296, 312, 313), (290, 289, 305, 306), (298, 297, 313, 314), (203, 218, 506, 504), (299, 298, 314, 315), (307, 322, 657, 655), (300, 299, 315, 316), (293, 292, 308, 309), (301, 300, 316, 317), (294, 293, 309, 310), (302, 301, 317, 318), (295, 294, 310, 311), (303, 302, 318, 319), (296, 295, 311, 312), (289, 81, 305), (304, 303, 319), (317, 316, 331, 332), (310, 309, 324, 325), (318, 317, 332, 333), (311, 310, 325, 326), (319, 318, 333, 334), (312, 311, 326, 327), (305, 81, 320), (304, 319, 334), (313, 312, 327, 328), (306, 305, 320, 321), (314, 313, 328, 329), (322, 307, 519, 521), (315, 314, 329, 330), (219, 231, 645, 643), (316, 315, 330, 331), (309, 308, 323, 324), (321, 320, 335, 336), (329, 328, 340, 341), (67, 83, 488, 486), (330, 329, 341, 342), (349, 364, 663, 661), (331, 330, 342, 343), (324, 323, 338, 339), (332, 331, 343, 344), (327, 326, 543, 544), (333, 332, 344, 345), (352, 353, 553, 552), (334, 333, 345, 346), (340, 328, 545, 550), (320, 81, 335), (304, 334, 346), (355, 340, 550, 555), (326, 325, 542, 543), (345, 344, 359, 360), (339, 351, 551, 546), (346, 345, 360, 361), (351, 352, 552, 551), (335, 81, 347), (304, 346, 361), (325, 324, 541, 542), (336, 335, 347, 348), (341, 340, 355, 356), (348, 363, 526, 524), (342, 341, 356, 357), (232, 220, 644, 646), (343, 342, 357, 358), (339, 338, 350, 351), (344, 343, 358, 359), (356, 355, 370, 371), (231, 219, 507, 509), (357, 356, 371, 372), (54, 39, 620, 622), (358, 357, 372, 373), (351, 350, 365, 366), (359, 358, 373, 374), (352, 351, 366, 367), (360, 359, 374, 375), (353, 352, 367, 368), (361, 360, 375, 376), (354, 353, 368, 369), (347, 81, 362), (304, 361, 376), (355, 354, 369, 370), (348, 347, 362, 363), (375, 374, 389, 390), (368, 367, 382, 383), (376, 375, 390, 391), (369, 368, 383, 384), (362, 81, 377), (304, 376, 391), (370, 369, 384, 385), (363, 362, 377, 378), (371, 370, 385, 386), (22, 37, 482, 480), (372, 371, 386, 387), (174, 189, 639, 637), (373, 372, 387, 388), (366, 365, 380, 381), (374, 373, 388, 389), (367, 366, 381, 382), (387, 386, 401, 402), (338, 323, 658, 660), (388, 387, 402, 403), (381, 380, 395, 396), (389, 388, 403, 404), (382, 381, 396, 397), (390, 389, 404, 405), (383, 382, 397, 398), (391, 390, 405, 406), (384, 383, 398, 399), (377, 81, 392), (304, 391, 406), (385, 384, 399, 400), (378, 377, 392, 393), (386, 385, 400, 401), (438, 453, 538, 536), (406, 405, 420, 421), (399, 398, 413, 414), (392, 81, 407), (304, 406, 421), (400, 399, 414, 415), (393, 392, 407, 408), (401, 400, 415, 416), (364, 349, 525, 527), (402, 401, 416, 417), (38, 53, 621, 619), (403, 402, 417, 418), (396, 395, 410, 411), (404, 403, 418, 419), (397, 396, 411, 412), (405, 404, 419, 420), (398, 397, 412, 413), (276, 291, 653, 651), (418, 417, 432, 433), (411, 410, 425, 426), (419, 418, 433, 434), (412, 411, 426, 427), (420, 419, 434, 435), (413, 412, 427, 428), (421, 420, 435, 436), (414, 413, 428, 429), (407, 81, 422), (304, 421, 436), (415, 414, 429, 430), (408, 407, 422, 423), (416, 415, 430, 431), (306, 321, 520, 518), (417, 416, 431, 432), (429, 428, 443, 444), (422, 81, 437), (304, 436, 451), (430, 429, 444, 445), (423, 422, 437, 438), (431, 430, 445, 446), (189, 174, 501, 503), (432, 431, 446, 447), (160, 145, 634, 636), (433, 432, 447, 448), (426, 425, 440, 441), (434, 433, 448, 449), (427, 426, 441, 442), (435, 434, 449, 450), (428, 427, 442, 443), (436, 435, 450, 451), (448, 447, 459, 460), (441, 440, 455, 456), (449, 448, 460, 461), (442, 441, 559, 560), (450, 449, 461, 462), (2, 3, 557, 556), (451, 450, 462, 463), (4, 457, 568, 558), (437, 81, 452), (304, 451, 463), (1, 467, 569, 570), (438, 437, 452, 453), (446, 445, 457, 458), (53, 38, 483, 485), (447, 446, 458, 459), (322, 337, 659, 657), (452, 81, 464), (304, 463, 472), (445, 444, 562, 563), (453, 452, 464, 465), (458, 457, 4, 468), (173, 188, 502, 500), (459, 458, 468, 5), (205, 190, 640, 642), (460, 459, 5, 469), (456, 455, 466, 1), (461, 460, 469, 470), (457, 445, 563, 568), (462, 461, 470, 471), (444, 443, 561, 562), (463, 462, 471, 472), (443, 442, 560, 561), (101, 86, 473, 474), (85, 86, 611, 610), (479, 540, 477, 478), (478, 477, 480, 481), (481, 480, 482, 483), (483, 482, 484, 485), (485, 484, 486, 487), (487, 486, 488, 489), (489, 488, 490, 491), (491, 490, 492, 493), (493, 492, 494, 495), (495, 494, 496, 497), (497, 496, 498, 499), (499, 498, 500, 501), (501, 500, 502, 503), (503, 502, 504, 505), (505, 504, 506, 507), (507, 506, 508, 509), (509, 508, 510, 511), (511, 510, 512, 513), (513, 512, 514, 515), (515, 514, 516, 517), (517, 516, 518, 519), (519, 518, 520, 521), (521, 520, 522, 523), (523, 522, 524, 525), (525, 524, 526, 527), (527, 526, 528, 529), (529, 528, 530, 531), (531, 530, 532, 533), (533, 532, 534, 535), (535, 534, 536, 537), (537, 536, 538, 539), (539, 538, 540, 479), (218, 230, 508, 506), (393, 408, 532, 530), (276, 261, 513, 515), (99, 84, 489, 491), (409, 394, 531, 533), (113, 128, 494, 492), (174, 159, 499, 501), (290, 306, 518, 516), (245, 260, 512, 510), (38, 23, 481, 483), (158, 173, 500, 498), (129, 114, 493, 495), (423, 438, 536, 534), (7, 22, 480, 477), (378, 393, 530, 528), (261, 246, 511, 513), (307, 291, 517, 519), (321, 336, 522, 520), (204, 189, 503, 505), (0, 454, 539, 479), (439, 424, 535, 537), (23, 8, 478, 481), (143, 158, 498, 496), (8, 0, 479, 478), (68, 53, 485, 487), (188, 203, 504, 502), (159, 144, 497, 499), (275, 290, 516, 514), (37, 52, 484, 482), (408, 423, 534, 532), (337, 322, 521, 523), (291, 276, 515, 517), (542, 541, 546, 547), (543, 542, 547, 548), (544, 543, 548, 549), (545, 544, 549, 550), (547, 546, 551, 552), (548, 547, 552, 553), (549, 548, 553, 554), (550, 549, 554, 555), (353, 354, 554, 553), (324, 339, 546, 541), (328, 327, 544, 545), (354, 355, 555, 554), (560, 559, 564, 565), (561, 560, 565, 566), (562, 561, 566, 567), (563, 562, 567, 568), (568, 567, 557, 558), (565, 564, 570, 569), (566, 565, 569, 556), (567, 566, 556, 557), (441, 456, 564, 559), (456, 1, 570, 564), (467, 2, 556, 569), (3, 4, 558, 557), (571, 576, 585, 89), (582, 577, 589, 594), (579, 580, 592, 591), (572, 571, 89, 88), (576, 578, 590, 585), (577, 575, 584, 589), (575, 574, 583, 584), (578, 579, 591, 590), (101, 102, 579, 578), (105, 90, 577, 582), (73, 72, 573, 574), (102, 103, 580, 579), (583, 87, 587, 588), (584, 583, 588, 589), (88, 89, 585, 586), (87, 88, 586, 587), (586, 585, 590, 591), (587, 586, 591, 592), (588, 587, 592, 593), (589, 588, 593, 594), (573, 572, 88, 87), (580, 581, 593, 592), (574, 573, 87, 583), (581, 582, 594, 593), (597, 596, 601, 602), (598, 597, 602, 603), (599, 598, 603, 604), (596, 595, 600, 601), (601, 600, 605, 606), (602, 601, 606, 607), (603, 602, 607, 608), (604, 603, 608, 609), (210, 209, 598, 599), (236, 237, 609, 608), (207, 206, 595, 596), (233, 234, 606, 605), (610, 611, 613, 612), (475, 85, 610, 612), (86, 476, 613, 611), (476, 475, 612, 613), (677, 616, 614, 615), (615, 614, 617, 618), (618, 617, 619, 620), (620, 619, 621, 622), (622, 621, 623, 624), (624, 623, 625, 626), (626, 625, 627, 628), (628, 627, 629, 630), (630, 629, 631, 632), (632, 631, 633, 634), (634, 633, 635, 636), (636, 635, 637, 638), (638, 637, 639, 640), (640, 639, 641, 642), (642, 641, 643, 644), (644, 643, 645, 646), (646, 645, 647, 648), (648, 647, 649, 650), (650, 649, 651, 652), (652, 651, 653, 654), (654, 653, 655, 656), (656, 655, 657, 658), (658, 657, 659, 660), (660, 659, 661, 662), (662, 661, 663, 664), (664, 663, 665, 666), (666, 665, 667, 668), (668, 667, 669, 670), (670, 669, 671, 672), (672, 671, 673, 674), (674, 673, 675, 676), (676, 675, 616, 677), (247, 232, 646, 648), (364, 379, 665, 663), (292, 277, 652, 654), (129, 144, 633, 631), (466, 455, 676, 677), (261, 276, 651, 649), (380, 365, 664, 666), (84, 99, 627, 625), (145, 130, 632, 634), (394, 409, 669, 667), (277, 262, 650, 652), (39, 24, 618, 620), (159, 174, 637, 635), (23, 38, 619, 617), (410, 395, 668, 670), (114, 129, 631, 629), (246, 261, 649, 647), (455, 440, 674, 676), (291, 307, 655, 653), (175, 160, 636, 638), (69, 54, 622, 624), (130, 115, 630, 632), (189, 204, 641, 639), (454, 0, 616, 675), (424, 439, 673, 671), (8, 23, 617, 614), (0, 8, 614, 616), (53, 68, 623, 621), (308, 292, 654, 656), (440, 425, 672, 674), (144, 159, 635, 633), (24, 9, 615, 618)])
_uv = me_sphere.uv_layers.new(name='UVMap')
_uv.uv.foreach_set('vector', [0.75, 0.5, 0.75, 0.5625, 0.7188, 0.5625, 0.7188, 0.5, 0.75, 0.9375, 0.7344, 1.0, 0.7188, 0.9375, 0.7344, 0.0, 0.75, 0.0625, 0.7188, 0.0625, 0.75, 0.4375, 0.75, 0.5, 0.7188, 0.5, 0.7188, 0.4375, 0.75, 0.875, 0.75, 0.9375, 0.7188, 0.9375, 0.7188, 0.875, 0.75, 0.375, 0.75, 0.4375, 0.7188, 0.4375, 0.7188, 0.375, 0.4375, 0.8125, 0.4688, 0.8125, 0.4688, 0.8125, 0.4375, 0.8125, 0.75, 0.3125, 0.75, 0.375, 0.7188, 0.375, 0.7188, 0.3125, 0.875, 0.8125, 0.8437, 0.8125, 0.8437, 0.8125, 0.875, 0.8125, 0.75, 0.25, 0.75, 0.3125, 0.7188, 0.3125, 0.7188, 0.25, 0.75, 0.6875, 0.75, 0.75, 0.7188, 0.75, 0.7188, 0.6875, 0.75, 0.1875, 0.75, 0.25, 0.7188, 0.25, 0.7188, 0.1875, 0.75, 0.625, 0.75, 0.6875, 0.7188, 0.6875, 0.7188, 0.625, 0.75, 0.125, 0.75, 0.1875, 0.7188, 0.1875, 0.7188, 0.125, 0.75, 0.5625, 0.75, 0.625, 0.7188, 0.625, 0.7188, 0.5625, 0.75, 0.0625, 0.75, 0.125, 0.7188, 0.125, 0.7188, 0.0625, 0.7188, 0.5625, 0.7188, 0.625, 0.6875, 0.625, 0.6875, 0.5625, 0.7188, 0.0625, 0.7188, 0.125, 0.6875, 0.125, 0.6875, 0.0625, 0.7188, 0.5, 0.7188, 0.5625, 0.6875, 0.5625, 0.6875, 0.5, 0.7188, 0.9375, 0.7031, 1.0, 0.6875, 0.9375, 0.7031, 0.0, 0.7188, 0.0625, 0.6875, 0.0625, 0.7188, 0.4375, 0.7188, 0.5, 0.6875, 0.5, 0.6875, 0.4375, 0.7188, 0.875, 0.7188, 0.9375, 0.6875, 0.9375, 0.6875, 0.875, 0.7188, 0.375, 0.7188, 0.4375, 0.6875, 0.4375, 0.6875, 0.375, 0.5625, 0.875, 0.5312, 0.875, 0.5312, 0.875, 0.5625, 0.875, 0.7188, 0.3125, 0.7188, 0.375, 0.6875, 0.375, 0.6875, 0.3125, 0.5, 0.75, 0.5312, 0.75, 0.5312, 0.75, 0.5, 0.75, 0.7188, 0.25, 0.7188, 0.3125, 0.6875, 0.3125, 0.6875, 0.25, 0.7188, 0.6875, 0.7188, 0.75, 0.6875, 0.75, 0.6875, 0.6875, 0.7188, 0.1875, 0.7188, 0.25, 0.6875, 0.25, 0.6875, 0.1875, 0.7188, 0.625, 0.7188, 0.6875, 0.6875, 0.6875, 0.6875, 0.625, 0.7188, 0.125, 0.7188, 0.1875, 0.6875, 0.1875, 0.6875, 0.125, 0.6875, 0.3125, 0.6875, 0.375, 0.6562, 0.375, 0.6562, 0.3125, 0.8438, 0.75, 0.875, 0.75, 0.875, 0.75, 0.8438, 0.75, 0.6875, 0.25, 0.6875, 0.3125, 0.6562, 0.3125, 0.6562, 0.25, 0.6875, 0.6875, 0.6875, 0.75, 0.6562, 0.75, 0.6562, 0.6875, 0.6875, 0.1875, 0.6875, 0.25, 0.6562, 0.25, 0.6562, 0.1875, 0.6875, 0.625, 0.6875, 0.6875, 0.6562, 0.6875, 0.6562, 0.625, 0.6875, 0.125, 0.6875, 0.1875, 0.6562, 0.1875, 0.6562, 0.125, 0.6875, 0.5625, 0.6875, 0.625, 0.6562, 0.625, 0.6562, 0.5625, 0.6875, 0.0625, 0.6875, 0.125, 0.6562, 0.125, 0.6562, 0.0625, 0.6875, 0.5, 0.6875, 0.5625, 0.6562, 0.5625, 0.6562, 0.5, 0.6875, 0.9375, 0.6719, 1.0, 0.6562, 0.9375, 0.6719, 0.0, 0.6875, 0.0625, 0.6562, 0.0625, 0.6875, 0.4375, 0.6875, 0.5, 0.6562, 0.5, 0.6562, 0.4375, 0.6875, 0.875, 0.6875, 0.9375, 0.6562, 0.9375, 0.6562, 0.875, 0.6875, 0.375, 0.6875, 0.4375, 0.6562, 0.4375, 0.6562, 0.375, 0.9375, 0.8125, 0.9687, 0.8125, 0.9687, 0.8125, 0.9375, 0.8125, 0.6562, 0.0625, 0.6562, 0.125, 0.625, 0.125, 0.625, 0.0625, 0.6562, 0.5, 0.6562, 0.5625, 0.625, 0.5625, 0.625, 0.5, 0.6562, 0.9375, 0.6406, 1.0, 0.625, 0.9375, 0.6406, 0.0, 0.6562, 0.0625, 0.625, 0.0625, 0.6562, 0.4375, 0.6562, 0.5, 0.625, 0.5, 0.625, 0.4375, 0.6562, 0.875, 0.6562, 0.9375, 0.625, 0.9375, 0.625, 0.875, 0.6562, 0.375, 0.6562, 0.4375, 0.625, 0.4375, 0.625, 0.375, 0.1875, 0.875, 0.1562, 0.875, 0.1562, 0.875, 0.1875, 0.875, 0.6562, 0.3125, 0.6562, 0.375, 0.625, 0.375, 0.625, 0.3125, 0.25, 0.8125, 0.2188, 0.8125, 0.2188, 0.8125, 0.25, 0.8125, 0.6562, 0.25, 0.6562, 0.3125, 0.625, 0.3125, 0.625, 0.25, 0.6562, 0.6875, 0.6562, 0.75, 0.625, 0.75, 0.625, 0.6875, 0.6562, 0.1875, 0.6562, 0.25, 0.625, 0.25, 0.625, 0.1875, 0.6562, 0.625, 0.6562, 0.6875, 0.625, 0.6875, 0.625, 0.625, 0.6562, 0.125, 0.6562, 0.1875, 0.625, 0.1875, 0.625, 0.125, 0.6562, 0.5625, 0.6562, 0.625, 0.625, 0.625, 0.625, 0.5625, 0.0, 0.75, 0.03125, 0.75, 0.03125, 0.75, 0.0, 0.75, 0.625, 0.25, 0.625, 0.3125, 0.5938, 0.3125, 0.5938, 0.25, 0.625, 0.6875, 0.625, 0.75, 0.5938, 0.75, 0.5938, 0.6875, 0.625, 0.1875, 0.625, 0.25, 0.5938, 0.25, 0.5938, 0.1875, 0.625, 0.625, 0.625, 0.6875, 0.5938, 0.6875, 0.5938, 0.625, 0.625, 0.125, 0.625, 0.1875, 0.5938, 0.1875, 0.5938, 0.125, 0.625, 0.5625, 0.625, 0.625, 0.5938, 0.625, 0.5938, 0.5625, 0.625, 0.0625, 0.625, 0.125, 0.5938, 0.125, 0.5938, 0.0625, 0.625, 0.5, 0.625, 0.5625, 0.5938, 0.5625, 0.5938, 0.5, 0.625, 0.9375, 0.6094, 1.0, 0.5938, 0.9375, 0.6094, 0.0, 0.625, 0.0625, 0.5938, 0.0625, 0.625, 0.4375, 0.625, 0.5, 0.5938, 0.5, 0.5938, 0.4375, 0.625, 0.875, 0.625, 0.9375, 0.5938, 0.9375, 0.5938, 0.875, 0.625, 0.375, 0.625, 0.4375, 0.5938, 0.4375, 0.5938, 0.375, 0.8437, 0.8125, 0.875, 0.8125, 0.875, 0.8125, 0.8437, 0.8125, 0.625, 0.3125, 0.625, 0.375, 0.5938, 0.375, 0.5938, 0.3125, 0.5938, 0.5625, 0.5938, 0.625, 0.5938, 0.625, 0.5938, 0.5625, 0.5938, 0.9375, 0.5781, 1.0, 0.5625, 0.9375, 0.5781, 0.0, 0.5938, 0.0625, 0.5625, 0.0625, 0.5312, 0.5, 0.5312, 0.4375, 0.5312, 0.4375, 0.5312, 0.5, 0.5938, 0.875, 0.5938, 0.9375, 0.5625, 0.9375, 0.5625, 0.875, 0.5938, 0.375, 0.5938, 0.4375, 0.5625, 0.4375, 0.5625, 0.375, 0.7812, 0.875, 0.75, 0.875, 0.75, 0.875, 0.7812, 0.875, 0.5938, 0.3125, 0.5938, 0.375, 0.5625, 0.375, 0.5625, 0.3125, 0.5312, 0.8125, 0.5, 0.8125, 0.5, 0.8125, 0.5312, 0.8125, 0.5938, 0.25, 0.5938, 0.3125, 0.5625, 0.3125, 0.5625, 0.25, 0.5938, 0.6875, 0.5938, 0.75, 0.5625, 0.75, 0.5625, 0.6875, 0.5938, 0.1875, 0.5938, 0.25, 0.5625, 0.25, 0.5625, 0.1875, 0.5938, 0.625, 0.5938, 0.6875, 0.5938, 0.6875, 0.5938, 0.625, 0.5938, 0.125, 0.5938, 0.1875, 0.5625, 0.1875, 0.5625, 0.125, 0.5938, 0.6875, 0.5625, 0.6875, 0.5625, 0.6875, 0.5938, 0.6875, 0.5938, 0.0625, 0.5938, 0.125, 0.5625, 0.125, 0.5625, 0.0625, 0.5625, 0.25, 0.5625, 0.3125, 0.5312, 0.3125, 0.5312, 0.25, 0.5625, 0.6875, 0.5625, 0.75, 0.5312, 0.75, 0.5312, 0.6875, 0.5625, 0.1875, 0.5625, 0.25, 0.5312, 0.25, 0.5312, 0.1875, 0.5312, 0.5625, 0.5312, 0.5, 0.5312, 0.5, 0.5312, 0.5625, 0.5625, 0.125, 0.5625, 0.1875, 0.5312, 0.1875, 0.5312, 0.125, 0.5625, 0.4375, 0.5938, 0.4375, 0.5938, 0.4375, 0.5625, 0.4375, 0.5625, 0.0625, 0.5625, 0.125, 0.5312, 0.125, 0.5312, 0.0625, 0.5938, 0.4375, 0.5938, 0.5, 0.5938, 0.5, 0.5938, 0.4375, 0.5625, 0.9375, 0.5469, 1.0, 0.5312, 0.9375, 0.5469, 0.0, 0.5625, 0.0625, 0.5312, 0.0625, 0.5625, 0.6875, 0.5312, 0.6875, 0.5312, 0.6875, 0.5625, 0.6875, 0.5625, 0.875, 0.5625, 0.9375, 0.5312, 0.9375, 0.5312, 0.875, 0.5625, 0.375, 0.5625, 0.4375, 0.5312, 0.4375, 0.5312, 0.375, 0.2188, 0.8125, 0.25, 0.8125, 0.25, 0.8125, 0.2188, 0.8125, 0.5625, 0.3125, 0.5625, 0.375, 0.5312, 0.375, 0.5312, 0.3125, 0.1875, 0.75, 0.2188, 0.75, 0.2188, 0.75, 0.1875, 0.75, 0.5156, 0.0, 0.5312, 0.0625, 0.5, 0.0625, 0.5312, 0.4375, 0.5312, 0.5, 0.5, 0.5, 0.5, 0.4375, 0.5312, 0.875, 0.5312, 0.9375, 0.5, 0.9375, 0.5, 0.875, 0.5312, 0.375, 0.5312, 0.4375, 0.5, 0.4375, 0.5, 0.375, 0.9687, 0.875, 0.9375, 0.875, 0.9375, 0.875, 0.9687, 0.875, 0.5312, 0.3125, 0.5312, 0.375, 0.5, 0.375, 0.5, 0.3125, 0.9375, 0.8125, 0.9062, 0.8125, 0.9062, 0.8125, 0.9375, 0.8125, 0.5312, 0.25, 0.5312, 0.3125, 0.5, 0.3125, 0.5, 0.25, 0.5312, 0.6875, 0.5312, 0.75, 0.5, 0.75, 0.5, 0.6875, 0.5312, 0.1875, 0.5312, 0.25, 0.5, 0.25, 0.5, 0.1875, 0.5312, 0.625, 0.5312, 0.6875, 0.5, 0.6875, 0.5, 0.625, 0.5312, 0.125, 0.5312, 0.1875, 0.5, 0.1875, 0.5, 0.125, 0.5312, 0.5625, 0.5312, 0.625, 0.5, 0.625, 0.5, 0.5625, 0.5312, 0.0625, 0.5312, 0.125, 0.5, 0.125, 0.5, 0.0625, 0.5312, 0.5, 0.5312, 0.5625, 0.5, 0.5625, 0.5, 0.5, 0.5312, 0.9375, 0.5156, 1.0, 0.5, 0.9375, 0.5, 0.1875, 0.5, 0.25, 0.4688, 0.25, 0.4688, 0.1875, 0.5, 0.625, 0.5, 0.6875, 0.4687, 0.6875, 0.4688, 0.625, 0.5, 0.125, 0.5, 0.1875, 0.4688, 0.1875, 0.4688, 0.125, 0.5, 0.5625, 0.5, 0.625, 0.4688, 0.625, 0.4688, 0.5625, 0.5, 0.0625, 0.5, 0.125, 0.4688, 0.125, 0.4688, 0.0625, 0.5, 0.5, 0.5, 0.5625, 0.4688, 0.5625, 0.4687, 0.5, 0.5, 0.9375, 0.4844, 1.0, 0.4688, 0.9375, 0.4844, 0.0, 0.5, 0.0625, 0.4688, 0.0625, 0.5, 0.4375, 0.5, 0.5, 0.4687, 0.5, 0.4688, 0.4375, 0.5, 0.875, 0.5, 0.9375, 0.4688, 0.9375, 0.4688, 0.875, 0.5, 0.375, 0.5, 0.4375, 0.4688, 0.4375, 0.4688, 0.375, 0.5, 0.8125, 0.5312, 0.8125, 0.5312, 0.8125, 0.5, 0.8125, 0.5, 0.3125, 0.5, 0.375, 0.4688, 0.375, 0.4687, 0.3125, 0.7188, 0.75, 0.75, 0.75, 0.75, 0.75, 0.7188, 0.75, 0.5, 0.25, 0.5, 0.3125, 0.4687, 0.3125, 0.4688, 0.25, 0.5, 0.6875, 0.5, 0.75, 0.4688, 0.75, 0.4687, 0.6875, 0.4688, 0.875, 0.4688, 0.9375, 0.4375, 0.9375, 0.4375, 0.875, 0.4688, 0.375, 0.4688, 0.4375, 0.4375, 0.4375, 0.4375, 0.375, 0.4688, 0.875, 0.4375, 0.875, 0.4375, 0.875, 0.4688, 0.875, 0.4687, 0.3125, 0.4688, 0.375, 0.4375, 0.375, 0.4375, 0.3125, 0.2812, 0.75, 0.3125, 0.75, 0.3125, 0.75, 0.2812, 0.75, 0.4688, 0.25, 0.4687, 0.3125, 0.4375, 0.3125, 0.4375, 0.25, 0.4687, 0.6875, 0.4688, 0.75, 0.4375, 0.75, 0.4375, 0.6875, 0.4688, 0.1875, 0.4688, 0.25, 0.4375, 0.25, 0.4375, 0.1875, 0.4688, 0.625, 0.4687, 0.6875, 0.4375, 0.6875, 0.4375, 0.625, 0.4688, 0.125, 0.4688, 0.1875, 0.4375, 0.1875, 0.4375, 0.125, 0.4688, 0.5625, 0.4688, 0.625, 0.4375, 0.625, 0.4375, 0.5625, 0.4688, 0.0625, 0.4688, 0.125, 0.4375, 0.125, 0.4375, 0.0625, 0.4687, 0.5, 0.4688, 0.5625, 0.4375, 0.5625, 0.4375, 0.5, 0.4688, 0.9375, 0.4531, 1.0, 0.4375, 0.9375, 0.4531, 0.0, 0.4688, 0.0625, 0.4375, 0.0625, 0.4688, 0.4375, 0.4687, 0.5, 0.4375, 0.5, 0.4375, 0.4375, 0.4375, 0.625, 0.4375, 0.6875, 0.4062, 0.6875, 0.4062, 0.625, 0.4375, 0.125, 0.4375, 0.1875, 0.4062, 0.1875, 0.4062, 0.125, 0.4375, 0.5625, 0.4375, 0.625, 0.4062, 0.625, 0.4062, 0.5625, 0.4375, 0.0625, 0.4375, 0.125, 0.4062, 0.125, 0.4062, 0.0625, 0.4375, 0.5, 0.4375, 0.5625, 0.4062, 0.5625, 0.4062, 0.5, 0.4375, 0.9375, 0.4219, 1.0, 0.4062, 0.9375, 0.4219, 0.0, 0.4375, 0.0625, 0.4062, 0.0625, 0.4375, 0.4375, 0.4375, 0.5, 0.4062, 0.5, 0.4062, 0.4375, 0.4375, 0.875, 0.4375, 0.9375, 0.4062, 0.9375, 0.4062, 0.875, 0.4375, 0.375, 0.4375, 0.4375, 0.4062, 0.4375, 0.4062, 0.375, 0.25, 0.875, 0.2188, 0.875, 0.2188, 0.875, 0.25, 0.875, 0.4375, 0.3125, 0.4375, 0.375, 0.4062, 0.375, 0.4062, 0.3125, 0.03125, 0.8125, 0.0, 0.8125, 0.0, 0.8125, 0.03125, 0.8125, 0.4375, 0.25, 0.4375, 0.3125, 0.4062, 0.3125, 0.4062, 0.25, 0.4375, 0.6875, 0.4375, 0.75, 0.4062, 0.75, 0.4062, 0.6875, 0.4375, 0.1875, 0.4375, 0.25, 0.4062, 0.25, 0.4062, 0.1875, 0.4062, 0.375, 0.4062, 0.4375, 0.375, 0.4375, 0.375, 0.375, 0.9062, 0.8125, 0.9375, 0.8125, 0.9375, 0.8125, 0.9062, 0.8125, 0.4062, 0.3125, 0.4062, 0.375, 0.375, 0.375, 0.375, 0.3125, 0.9062, 0.75, 0.9375, 0.75, 0.9375, 0.75, 0.9062, 0.75, 0.4062, 0.25, 0.4062, 0.3125, 0.375, 0.3125, 0.375, 0.25, 0.4062, 0.6875, 0.4062, 0.75, 0.375, 0.75, 0.375, 0.6875, 0.4062, 0.1875, 0.4062, 0.25, 0.375, 0.25, 0.375, 0.1875, 0.4062, 0.625, 0.4062, 0.6875, 0.375, 0.6875, 0.375, 0.625, 0.4062, 0.125, 0.4062, 0.1875, 0.375, 0.1875, 0.375, 0.125, 0.4062, 0.5625, 0.4062, 0.625, 0.375, 0.625, 0.375, 0.5625, 0.4062, 0.0625, 0.4062, 0.125, 0.375, 0.125, 0.375, 0.0625, 0.4062, 0.5, 0.4062, 0.5625, 0.375, 0.5625, 0.375, 0.5, 0.4062, 0.9375, 0.3906, 1.0, 0.375, 0.9375, 0.3906, 0.0, 0.4062, 0.0625, 0.375, 0.0625, 0.4062, 0.4375, 0.4062, 0.5, 0.375, 0.5, 0.375, 0.4375, 0.4062, 0.875, 0.4062, 0.9375, 0.375, 0.9375, 0.375, 0.875, 0.375, 0.125, 0.375, 0.1875, 0.3438, 0.1875, 0.3438, 0.125, 0.375, 0.5625, 0.375, 0.625, 0.3438, 0.625, 0.3438, 0.5625, 0.375, 0.0625, 0.375, 0.125, 0.3438, 0.125, 0.3438, 0.0625, 0.375, 0.5, 0.375, 0.5625, 0.3438, 0.5625, 0.3437, 0.5, 0.375, 0.9375, 0.3594, 1.0, 0.3438, 0.9375, 0.3594, 0.0, 0.375, 0.0625, 0.3438, 0.0625, 0.375, 0.4375, 0.375, 0.5, 0.3437, 0.5, 0.3438, 0.4375, 0.375, 0.875, 0.375, 0.9375, 0.3438, 0.9375, 0.3438, 0.875, 0.375, 0.375, 0.375, 0.4375, 0.3438, 0.4375, 0.3438, 0.375, 0.0, 0.8125, 0.03125, 0.8125, 0.03125, 0.8125, 0.0, 0.8125, 0.375, 0.3125, 0.375, 0.375, 0.3438, 0.375, 0.3438, 0.3125, 0.5625, 0.75, 0.5938, 0.75, 0.5938, 0.75, 0.5625, 0.75, 0.375, 0.25, 0.375, 0.3125, 0.3438, 0.3125, 0.3438, 0.25, 0.375, 0.6875, 0.375, 0.75, 0.3438, 0.75, 0.3438, 0.6875, 0.375, 0.1875, 0.375, 0.25, 0.3438, 0.25, 0.3438, 0.1875, 0.375, 0.625, 0.375, 0.6875, 0.3438, 0.6875, 0.3438, 0.625, 0.625, 0.875, 0.5938, 0.875, 0.5938, 0.875, 0.625, 0.875, 0.3438, 0.3125, 0.3438, 0.375, 0.3125, 0.375, 0.3125, 0.3125, 0.3125, 0.8125, 0.2812, 0.8125, 0.2812, 0.8125, 0.3125, 0.8125, 0.3438, 0.25, 0.3438, 0.3125, 0.3125, 0.3125, 0.3125, 0.25, 0.3438, 0.6875, 0.3438, 0.75, 0.3125, 0.75, 0.3125, 0.6875, 0.3438, 0.1875, 0.3438, 0.25, 0.3125, 0.25, 0.3125, 0.1875, 0.3438, 0.625, 0.3438, 0.6875, 0.3125, 0.6875, 0.3125, 0.625, 0.3438, 0.125, 0.3438, 0.1875, 0.3125, 0.1875, 0.3125, 0.125, 0.3438, 0.5625, 0.3438, 0.625, 0.3125, 0.625, 0.3125, 0.5625, 0.3438, 0.0625, 0.3438, 0.125, 0.3125, 0.125, 0.3125, 0.0625, 0.3437, 0.5, 0.3438, 0.5625, 0.3125, 0.5625, 0.3125, 0.5, 0.3438, 0.9375, 0.3281, 1.0, 0.3125, 0.9375, 0.3281, 0.0, 0.3438, 0.0625, 0.3125, 0.0625, 0.3438, 0.4375, 0.3437, 0.5, 0.3125, 0.5, 0.3125, 0.4375, 0.3438, 0.875, 0.3438, 0.9375, 0.3125, 0.9375, 0.3125, 0.875, 0.3438, 0.375, 0.3438, 0.4375, 0.3125, 0.4375, 0.3125, 0.375, 0.25, 0.4375, 0.2812, 0.4375, 0.2812, 0.4375, 0.25, 0.4375, 0.3125, 0.0625, 0.3125, 0.125, 0.2812, 0.125, 0.2812, 0.0625, 0.25, 0.5625, 0.25, 0.5, 0.25, 0.5, 0.25, 0.5625, 0.3125, 0.9375, 0.2969, 1.0, 0.2812, 0.9375, 0.2969, 0.0, 0.3125, 0.0625, 0.2812, 0.0625, 0.3125, 0.5, 0.3125, 0.5625, 0.3125, 0.5625, 0.3125, 0.5, 0.3125, 0.875, 0.3125, 0.9375, 0.2812, 0.9375, 0.2812, 0.875, 0.3125, 0.375, 0.3125, 0.4375, 0.2812, 0.4375, 0.2812, 0.375, 0.5312, 0.875, 0.5, 0.875, 0.5, 0.875, 0.5312, 0.875, 0.3125, 0.3125, 0.3125, 0.375, 0.2812, 0.375, 0.2812, 0.3125, 0.0625, 0.75, 0.09375, 0.75, 0.09375, 0.75, 0.0625, 0.75, 0.3125, 0.25, 0.3125, 0.3125, 0.2812, 0.3125, 0.2812, 0.25, 0.3125, 0.6875, 0.3125, 0.75, 0.2812, 0.75, 0.2812, 0.6875, 0.3125, 0.1875, 0.3125, 0.25, 0.2812, 0.25, 0.2812, 0.1875, 0.2812, 0.6875, 0.25, 0.6875, 0.25, 0.6875, 0.2812, 0.6875, 0.3125, 0.125, 0.3125, 0.1875, 0.2812, 0.1875, 0.2812, 0.125, 0.2812, 0.3125, 0.2812, 0.375, 0.25, 0.375, 0.25, 0.3125, 0.5938, 0.8125, 0.5625, 0.8125, 0.5625, 0.8125, 0.5938, 0.8125, 0.2812, 0.25, 0.2812, 0.3125, 0.25, 0.3125, 0.25, 0.25, 0.2812, 0.6875, 0.2812, 0.75, 0.25, 0.75, 0.25, 0.6875, 0.2812, 0.1875, 0.2812, 0.25, 0.25, 0.25, 0.25, 0.1875, 0.25, 0.625, 0.25, 0.5625, 0.25, 0.5625, 0.25, 0.625, 0.2812, 0.125, 0.2812, 0.1875, 0.25, 0.1875, 0.25, 0.125, 0.3125, 0.5625, 0.3125, 0.625, 0.3125, 0.625, 0.3125, 0.5625, 0.2812, 0.0625, 0.2812, 0.125, 0.25, 0.125, 0.25, 0.0625, 0.3125, 0.6875, 0.2812, 0.6875, 0.2812, 0.6875, 0.3125, 0.6875, 0.2812, 0.9375, 0.2656, 1.0, 0.25, 0.9375, 0.2656, 0.0, 0.2812, 0.0625, 0.25, 0.0625, 0.2812, 0.4375, 0.3125, 0.4375, 0.3125, 0.4375, 0.2812, 0.4375, 0.2812, 0.875, 0.2812, 0.9375, 0.25, 0.9375, 0.25, 0.875, 0.2812, 0.375, 0.2812, 0.4375, 0.25, 0.4375, 0.25, 0.375, 0.75, 0.875, 0.7188, 0.875, 0.7188, 0.875, 0.75, 0.875, 0.25, 0.0625, 0.25, 0.125, 0.2188, 0.125, 0.2188, 0.0625, 0.25, 0.5, 0.25, 0.5625, 0.2188, 0.5625, 0.2187, 0.5, 0.25, 0.9375, 0.2344, 1.0, 0.2188, 0.9375, 0.2344, 0.0, 0.25, 0.0625, 0.2188, 0.0625, 0.25, 0.4375, 0.25, 0.5, 0.2187, 0.5, 0.2188, 0.4375, 0.25, 0.875, 0.25, 0.9375, 0.2188, 0.9375, 0.2188, 0.875, 0.25, 0.375, 0.25, 0.4375, 0.2188, 0.4375, 0.2188, 0.375, 0.03125, 0.875, 0.0, 0.875, 0.0, 0.875, 0.03125, 0.875, 0.25, 0.3125, 0.25, 0.375, 0.2188, 0.375, 0.2188, 0.3125, 0.9688, 0.75, 1.0, 0.75, 1.0, 0.75, 0.9688, 0.75, 0.25, 0.25, 0.25, 0.3125, 0.2188, 0.3125, 0.2188, 0.25, 0.25, 0.6875, 0.25, 0.75, 0.2188, 0.75, 0.2188, 0.6875, 0.25, 0.1875, 0.25, 0.25, 0.2188, 0.25, 0.2188, 0.1875, 0.25, 0.625, 0.25, 0.6875, 0.2188, 0.6875, 0.2188, 0.625, 0.25, 0.125, 0.25, 0.1875, 0.2188, 0.1875, 0.2188, 0.125, 0.25, 0.5625, 0.25, 0.625, 0.2188, 0.625, 0.2188, 0.5625, 0.2188, 0.25, 0.2188, 0.3125, 0.1875, 0.3125, 0.1875, 0.25, 0.2188, 0.6875, 0.2188, 0.75, 0.1875, 0.75, 0.1875, 0.6875, 0.2188, 0.1875, 0.2188, 0.25, 0.1875, 0.25, 0.1875, 0.1875, 0.2188, 0.625, 0.2188, 0.6875, 0.1875, 0.6875, 0.1875, 0.625, 0.2188, 0.125, 0.2188, 0.1875, 0.1875, 0.1875, 0.1875, 0.125, 0.2188, 0.5625, 0.2188, 0.625, 0.1875, 0.625, 0.1875, 0.5625, 0.2188, 0.0625, 0.2188, 0.125, 0.1875, 0.125, 0.1875, 0.0625, 0.2187, 0.5, 0.2188, 0.5625, 0.1875, 0.5625, 0.1875, 0.5, 0.2188, 0.9375, 0.2031, 1.0, 0.1875, 0.9375, 0.2031, 0.0, 0.2188, 0.0625, 0.1875, 0.0625, 0.2188, 0.4375, 0.2187, 0.5, 0.1875, 0.5, 0.1875, 0.4375, 0.2188, 0.875, 0.2188, 0.9375, 0.1875, 0.9375, 0.1875, 0.875, 0.2188, 0.375, 0.2188, 0.4375, 0.1875, 0.4375, 0.1875, 0.375, 0.2812, 0.8125, 0.3125, 0.8125, 0.3125, 0.8125, 0.2812, 0.8125, 0.2188, 0.3125, 0.2188, 0.375, 0.1875, 0.375, 0.1875, 0.3125, 0.8125, 0.8125, 0.7812, 0.8125, 0.7812, 0.8125, 0.8125, 0.8125, 0.1875, 0.9375, 0.1719, 1.0, 0.1563, 0.9375, 0.1719, 0.0, 0.1875, 0.0625, 0.1563, 0.0625, 0.1875, 0.4375, 0.1875, 0.5, 0.1562, 0.5, 0.1562, 0.4375, 0.1875, 0.875, 0.1875, 0.9375, 0.1563, 0.9375, 0.1562, 0.875, 0.1875, 0.375, 0.1875, 0.4375, 0.1562, 0.4375, 0.1563, 0.375, 0.5625, 0.8125, 0.5938, 0.8125, 0.5938, 0.8125, 0.5625, 0.8125, 0.1875, 0.3125, 0.1875, 0.375, 0.1563, 0.375, 0.1562, 0.3125, 0.5312, 0.75, 0.5625, 0.75, 0.5625, 0.75, 0.5312, 0.75, 0.1875, 0.25, 0.1875, 0.3125, 0.1562, 0.3125, 0.1562, 0.25, 0.1875, 0.6875, 0.1875, 0.75, 0.1562, 0.75, 0.1562, 0.6875, 0.1875, 0.1875, 0.1875, 0.25, 0.1562, 0.25, 0.1562, 0.1875, 0.1875, 0.625, 0.1875, 0.6875, 0.1562, 0.6875, 0.1563, 0.625, 0.1875, 0.125, 0.1875, 0.1875, 0.1562, 0.1875, 0.1562, 0.125, 0.1875, 0.5625, 0.1875, 0.625, 0.1563, 0.625, 0.1562, 0.5625, 0.1875, 0.0625, 0.1875, 0.125, 0.1562, 0.125, 0.1563, 0.0625, 0.1875, 0.5, 0.1875, 0.5625, 0.1562, 0.5625, 0.1562, 0.5, 0.1562, 0.6875, 0.1562, 0.75, 0.125, 0.75, 0.125, 0.6875, 0.1562, 0.1875, 0.1562, 0.25, 0.125, 0.25, 0.125, 0.1875, 0.1563, 0.625, 0.1562, 0.6875, 0.125, 0.6875, 0.125, 0.625, 0.1562, 0.125, 0.1562, 0.1875, 0.125, 0.1875, 0.125, 0.125, 0.1562, 0.5625, 0.1563, 0.625, 0.125, 0.625, 0.125, 0.5625, 0.1563, 0.0625, 0.1562, 0.125, 0.125, 0.125, 0.125, 0.0625, 0.1562, 0.5, 0.1562, 0.5625, 0.125, 0.5625, 0.125, 0.5, 0.1563, 0.9375, 0.1406, 1.0, 0.125, 0.9375, 0.1406, 0.0, 0.1563, 0.0625, 0.125, 0.0625, 0.1562, 0.4375, 0.1562, 0.5, 0.125, 0.5, 0.125, 0.4375, 0.1562, 0.875, 0.1563, 0.9375, 0.125, 0.9375, 0.125, 0.875, 0.1563, 0.375, 0.1562, 0.4375, 0.125, 0.4375, 0.125, 0.375, 0.7812, 0.8125, 0.8125, 0.8125, 0.8125, 0.8125, 0.7812, 0.8125, 0.1562, 0.3125, 0.1563, 0.375, 0.125, 0.375, 0.125, 0.3125, 0.3438, 0.75, 0.375, 0.75, 0.375, 0.75, 0.3438, 0.75, 0.1562, 0.25, 0.1562, 0.3125, 0.125, 0.3125, 0.125, 0.25, 0.125, 0.4375, 0.125, 0.5, 0.09375, 0.5, 0.09375, 0.4375, 0.125, 0.875, 0.125, 0.9375, 0.09375, 0.9375, 0.09375, 0.875, 0.125, 0.375, 0.125, 0.4375, 0.09375, 0.4375, 0.09375, 0.375, 0.3125, 0.875, 0.2812, 0.875, 0.2812, 0.875, 0.3125, 0.875, 0.125, 0.3125, 0.125, 0.375, 0.09375, 0.375, 0.09375, 0.3125, 0.09375, 0.8125, 0.0625, 0.8125, 0.0625, 0.8125, 0.09375, 0.8125, 0.125, 0.25, 0.125, 0.3125, 0.09375, 0.3125, 0.09375, 0.25, 0.125, 0.6875, 0.125, 0.75, 0.09375, 0.75, 0.09375, 0.6875, 0.125, 0.1875, 0.125, 0.25, 0.09375, 0.25, 0.09375, 0.1875, 0.125, 0.625, 0.125, 0.6875, 0.09375, 0.6875, 0.09375, 0.625, 0.125, 0.125, 0.125, 0.1875, 0.09375, 0.1875, 0.09375, 0.125, 0.125, 0.5625, 0.125, 0.625, 0.09375, 0.625, 0.09375, 0.5625, 0.125, 0.0625, 0.125, 0.125, 0.09375, 0.125, 0.09375, 0.0625, 0.125, 0.5, 0.125, 0.5625, 0.09375, 0.5625, 0.09375, 0.5, 0.125, 0.9375, 0.1094, 1.0, 0.09375, 0.9375, 0.1094, 0.0, 0.125, 0.0625, 0.09375, 0.0625, 0.09375, 0.1875, 0.09375, 0.25, 0.0625, 0.25, 0.0625, 0.1875, 0.09375, 0.625, 0.09375, 0.6875, 0.0625, 0.6875, 0.0625, 0.625, 0.09375, 0.125, 0.09375, 0.1875, 0.0625, 0.1875, 0.0625, 0.125, 0.09375, 0.5625, 0.09375, 0.625, 0.0625, 0.625, 0.0625, 0.5625, 0.09375, 0.0625, 0.09375, 0.125, 0.0625, 0.125, 0.0625, 0.0625, 0.09375, 0.5, 0.09375, 0.5625, 0.0625, 0.5625, 0.0625, 0.5, 0.09375, 0.9375, 0.07812, 1.0, 0.0625, 0.9375, 0.07812, 0.0, 0.09375, 0.0625, 0.0625, 0.0625, 0.09375, 0.4375, 0.09375, 0.5, 0.0625, 0.5, 0.0625, 0.4375, 0.09375, 0.875, 0.09375, 0.9375, 0.0625, 0.9375, 0.0625, 0.875, 0.09375, 0.375, 0.09375, 0.4375, 0.0625, 0.4375, 0.0625, 0.375, 0.0625, 0.8125, 0.09375, 0.8125, 0.09375, 0.8125, 0.0625, 0.8125, 0.09375, 0.3125, 0.09375, 0.375, 0.0625, 0.375, 0.0625, 0.3125, 0.2812, 0.8125, 0.25, 0.8125, 0.25, 0.8125, 0.2812, 0.8125, 0.09375, 0.25, 0.09375, 0.3125, 0.0625, 0.3125, 0.0625, 0.25, 0.09375, 0.6875, 0.09375, 0.75, 0.0625, 0.75, 0.0625, 0.6875, 0.0625, 0.875, 0.0625, 0.9375, 0.03125, 0.9375, 0.03125, 0.875, 0.0625, 0.375, 0.0625, 0.4375, 0.03125, 0.4375, 0.03125, 0.375, 0.5938, 0.875, 0.5625, 0.875, 0.5625, 0.875, 0.5938, 0.875, 0.0625, 0.3125, 0.0625, 0.375, 0.03125, 0.375, 0.03125, 0.3125, 1.0, 0.8125, 0.9687, 0.8125, 0.9687, 0.8125, 1.0, 0.8125, 0.0625, 0.25, 0.0625, 0.3125, 0.03125, 0.3125, 0.03125, 0.25, 0.0625, 0.6875, 0.0625, 0.75, 0.03125, 0.75, 0.03125, 0.6875, 0.0625, 0.1875, 0.0625, 0.25, 0.03125, 0.25, 0.03125, 0.1875, 0.0625, 0.5, 0.0625, 0.5625, 0.0625, 0.5625, 0.0625, 0.5, 0.0625, 0.125, 0.0625, 0.1875, 0.03125, 0.1875, 0.03125, 0.125, 1.0, 0.625, 1.0, 0.5625, 1.0, 0.5625, 1.0, 0.625, 0.0625, 0.0625, 0.0625, 0.125, 0.03125, 0.125, 0.03125, 0.0625, 0.03125, 0.4375, 0.0625, 0.4375, 0.0625, 0.4375, 0.03125, 0.4375, 0.0625, 0.9375, 0.04687, 1.0, 0.03125, 0.9375, 0.04687, 0.0, 0.0625, 0.0625, 0.03125, 0.0625, 0.0, 0.4375, 0.03125, 0.4375, 0.03125, 0.4375, 0.0, 0.4375, 0.0625, 0.5625, 0.0625, 0.625, 0.0625, 0.625, 0.0625, 0.5625, 0.03125, 0.125, 0.03125, 0.1875, 0.0, 0.1875, 0.0, 0.125, 0.03125, 0.6875, 0.0, 0.6875, 0.0, 0.6875, 0.03125, 0.6875, 0.03125, 0.0625, 0.03125, 0.125, 0.0, 0.125, 0.0, 0.0625, 1.0, 0.6875, 1.0, 0.625, 1.0, 0.625, 1.0, 0.6875, 0.03125, 0.9375, 0.01562, 1.0, 0.0, 0.9375, 0.01562, 0.0, 0.03125, 0.0625, 0.0, 0.0625, 0.0625, 0.625, 0.0625, 0.6875, 0.0625, 0.6875, 0.0625, 0.625, 0.03125, 0.875, 0.03125, 0.9375, 0.0, 0.9375, 0.0, 0.875, 0.03125, 0.375, 0.03125, 0.4375, 0.0, 0.4375, 0.0, 0.375, 1.0, 0.875, 0.9687, 0.875, 0.9687, 0.875, 1.0, 0.875, 0.03125, 0.3125, 0.03125, 0.375, 0.0, 0.375, 0.0, 0.3125, 0.25, 0.75, 0.2812, 0.75, 0.2812, 0.75, 0.25, 0.75, 0.03125, 0.25, 0.03125, 0.3125, 0.0, 0.3125, 0.0, 0.25, 0.03125, 0.6875, 0.03125, 0.75, 0.0, 0.75, 0.0, 0.6875, 0.03125, 0.1875, 0.03125, 0.25, 0.0, 0.25, 0.0, 0.1875, 1.0, 0.375, 1.0, 0.4375, 0.9687, 0.4375, 0.9688, 0.375, 0.25, 0.8125, 0.2812, 0.8125, 0.2812, 0.8125, 0.25, 0.8125, 1.0, 0.3125, 1.0, 0.375, 0.9688, 0.375, 0.9687, 0.3125, 0.625, 0.75, 0.6562, 0.75, 0.6562, 0.75, 0.625, 0.75, 1.0, 0.25, 1.0, 0.3125, 0.9687, 0.3125, 0.9688, 0.25, 1.0, 0.6875, 1.0, 0.75, 0.9688, 0.75, 0.9687, 0.6875, 1.0, 0.1875, 1.0, 0.25, 0.9688, 0.25, 0.9687, 0.1875, 1.0, 0.625, 1.0, 0.6875, 0.9687, 0.6875, 0.9688, 0.625, 1.0, 0.125, 1.0, 0.1875, 0.9687, 0.1875, 0.9687, 0.125, 1.0, 0.5625, 1.0, 0.625, 0.9688, 0.625, 0.9687, 0.5625, 1.0, 0.0625, 1.0, 0.125, 0.9687, 0.125, 0.9688, 0.0625, 1.0, 0.5, 1.0, 0.5625, 0.9687, 0.5625, 0.9687, 0.5, 1.0, 0.9375, 0.9844, 1.0, 0.9688, 0.9375, 0.9844, 0.0, 1.0, 0.0625, 0.9688, 0.0625, 1.0, 0.4375, 1.0, 0.5, 0.9687, 0.5, 0.9687, 0.4375, 1.0, 0.875, 1.0, 0.9375, 0.9688, 0.9375, 0.9687, 0.875, 0.9687, 0.125, 0.9687, 0.1875, 0.9375, 0.1875, 0.9375, 0.125, 0.9687, 0.5625, 0.9688, 0.625, 0.9375, 0.625, 0.9375, 0.5625, 0.9688, 0.0625, 0.9687, 0.125, 0.9375, 0.125, 0.9375, 0.0625, 0.9687, 0.5, 0.9687, 0.5625, 0.9375, 0.5625, 0.9375, 0.5, 0.9688, 0.9375, 0.9531, 1.0, 0.9375, 0.9375, 0.9531, 0.0, 0.9688, 0.0625, 0.9375, 0.0625, 0.9687, 0.4375, 0.9687, 0.5, 0.9375, 0.5, 0.9375, 0.4375, 0.9687, 0.875, 0.9688, 0.9375, 0.9375, 0.9375, 0.9375, 0.875, 0.9688, 0.375, 0.9687, 0.4375, 0.9375, 0.4375, 0.9375, 0.375, 0.6875, 0.875, 0.6562, 0.875, 0.6562, 0.875, 0.6875, 0.875, 0.9687, 0.3125, 0.9688, 0.375, 0.9375, 0.375, 0.9375, 0.3125, 0.375, 0.8125, 0.3438, 0.8125, 0.3438, 0.8125, 0.375, 0.8125, 0.9688, 0.25, 0.9687, 0.3125, 0.9375, 0.3125, 0.9375, 0.25, 0.9687, 0.6875, 0.9688, 0.75, 0.9375, 0.75, 0.9375, 0.6875, 0.9687, 0.1875, 0.9688, 0.25, 0.9375, 0.25, 0.9375, 0.1875, 0.9688, 0.625, 0.9687, 0.6875, 0.9375, 0.6875, 0.9375, 0.625, 0.9375, 0.3125, 0.9375, 0.375, 0.9062, 0.375, 0.9062, 0.3125, 0.03125, 0.75, 0.0625, 0.75, 0.0625, 0.75, 0.03125, 0.75, 0.9375, 0.25, 0.9375, 0.3125, 0.9062, 0.3125, 0.9062, 0.25, 0.9375, 0.6875, 0.9375, 0.75, 0.9062, 0.75, 0.9062, 0.6875, 0.9375, 0.1875, 0.9375, 0.25, 0.9062, 0.25, 0.9062, 0.1875, 0.9375, 0.625, 0.9375, 0.6875, 0.9062, 0.6875, 0.9062, 0.625, 0.9375, 0.125, 0.9375, 0.1875, 0.9062, 0.1875, 0.9062, 0.125, 0.9375, 0.5625, 0.9375, 0.625, 0.9062, 0.625, 0.9062, 0.5625, 0.9375, 0.0625, 0.9375, 0.125, 0.9062, 0.125, 0.9062, 0.0625, 0.9375, 0.5, 0.9375, 0.5625, 0.9062, 0.5625, 0.9062, 0.5, 0.9375, 0.9375, 0.9219, 1.0, 0.9062, 0.9375, 0.9219, 0.0, 0.9375, 0.0625, 0.9062, 0.0625, 0.9375, 0.4375, 0.9375, 0.5, 0.9062, 0.5, 0.9062, 0.4375, 0.9375, 0.875, 0.9375, 0.9375, 0.9062, 0.9375, 0.9062, 0.875, 0.9375, 0.375, 0.9375, 0.4375, 0.9062, 0.4375, 0.9062, 0.375, 0.8125, 0.875, 0.7812, 0.875, 0.7812, 0.875, 0.8125, 0.875, 0.9062, 0.0625, 0.9062, 0.125, 0.875, 0.125, 0.875, 0.0625, 0.9062, 0.5, 0.9062, 0.5625, 0.875, 0.5625, 0.875, 0.5, 0.9062, 0.9375, 0.8906, 1.0, 0.875, 0.9375, 0.8906, 0.0, 0.9062, 0.0625, 0.875, 0.0625, 0.9062, 0.4375, 0.9062, 0.5, 0.875, 0.5, 0.875, 0.4375, 0.9062, 0.875, 0.9062, 0.9375, 0.875, 0.9375, 0.875, 0.875, 0.9062, 0.375, 0.9062, 0.4375, 0.875, 0.4375, 0.875, 0.375, 0.9687, 0.8125, 1.0, 0.8125, 1.0, 0.8125, 0.9687, 0.8125, 0.9062, 0.3125, 0.9062, 0.375, 0.875, 0.375, 0.875, 0.3125, 0.6562, 0.8125, 0.625, 0.8125, 0.625, 0.8125, 0.6562, 0.8125, 0.9062, 0.25, 0.9062, 0.3125, 0.875, 0.3125, 0.875, 0.25, 0.9062, 0.6875, 0.9062, 0.75, 0.875, 0.75, 0.875, 0.6875, 0.9062, 0.1875, 0.9062, 0.25, 0.875, 0.25, 0.875, 0.1875, 0.9062, 0.625, 0.9062, 0.6875, 0.875, 0.6875, 0.875, 0.625, 0.9062, 0.125, 0.9062, 0.1875, 0.875, 0.1875, 0.875, 0.125, 0.9062, 0.5625, 0.9062, 0.625, 0.875, 0.625, 0.875, 0.5625, 0.1562, 0.8125, 0.125, 0.8125, 0.125, 0.8125, 0.1562, 0.8125, 0.875, 0.25, 0.875, 0.3125, 0.8437, 0.3125, 0.8438, 0.25, 0.875, 0.6875, 0.875, 0.75, 0.8438, 0.75, 0.8437, 0.6875, 0.875, 0.1875, 0.875, 0.25, 0.8438, 0.25, 0.8437, 0.1875, 0.875, 0.625, 0.875, 0.6875, 0.8437, 0.6875, 0.8438, 0.625, 0.875, 0.125, 0.875, 0.1875, 0.8437, 0.1875, 0.8438, 0.125, 0.875, 0.5625, 0.875, 0.625, 0.8438, 0.625, 0.8437, 0.5625, 0.875, 0.0625, 0.875, 0.125, 0.8438, 0.125, 0.8438, 0.0625, 0.875, 0.5, 0.875, 0.5625, 0.8437, 0.5625, 0.8437, 0.5, 0.875, 0.9375, 0.8594, 1.0, 0.8438, 0.9375, 0.8594, 0.0, 0.875, 0.0625, 0.8438, 0.0625, 0.875, 0.4375, 0.875, 0.5, 0.8437, 0.5, 0.8437, 0.4375, 0.875, 0.875, 0.875, 0.9375, 0.8438, 0.9375, 0.8438, 0.875, 0.875, 0.375, 0.875, 0.4375, 0.8437, 0.4375, 0.8438, 0.375, 0.09375, 0.875, 0.0625, 0.875, 0.0625, 0.875, 0.09375, 0.875, 0.875, 0.3125, 0.875, 0.375, 0.8438, 0.375, 0.8437, 0.3125, 0.8437, 0.5, 0.8437, 0.5625, 0.8125, 0.5625, 0.8125, 0.5, 0.8438, 0.9375, 0.8281, 1.0, 0.8125, 0.9375, 0.8281, 0.0, 0.8438, 0.0625, 0.8125, 0.0625, 0.8437, 0.4375, 0.8437, 0.5, 0.8125, 0.5, 0.8125, 0.4375, 0.8438, 0.875, 0.8438, 0.9375, 0.8125, 0.9375, 0.8125, 0.875, 0.8438, 0.375, 0.8437, 0.4375, 0.8125, 0.4375, 0.8125, 0.375, 0.3438, 0.8125, 0.375, 0.8125, 0.375, 0.8125, 0.3438, 0.8125, 0.8437, 0.3125, 0.8438, 0.375, 0.8125, 0.375, 0.8125, 0.3125, 0.4062, 0.75, 0.4375, 0.75, 0.4375, 0.75, 0.4062, 0.75, 0.8438, 0.25, 0.8437, 0.3125, 0.8125, 0.3125, 0.8125, 0.25, 0.8437, 0.6875, 0.8438, 0.75, 0.8125, 0.75, 0.8125, 0.6875, 0.8437, 0.1875, 0.8438, 0.25, 0.8125, 0.25, 0.8125, 0.1875, 0.8438, 0.625, 0.8437, 0.6875, 0.8125, 0.6875, 0.8125, 0.625, 0.8438, 0.125, 0.8437, 0.1875, 0.8125, 0.1875, 0.8125, 0.125, 0.8437, 0.5625, 0.8438, 0.625, 0.8125, 0.625, 0.8125, 0.5625, 0.8438, 0.0625, 0.8438, 0.125, 0.8125, 0.125, 0.8125, 0.0625, 0.8125, 0.25, 0.8125, 0.3125, 0.7812, 0.3125, 0.7812, 0.25, 0.8125, 0.6875, 0.8125, 0.75, 0.7812, 0.75, 0.7812, 0.6875, 0.8125, 0.1875, 0.8125, 0.25, 0.7812, 0.25, 0.7812, 0.1875, 0.8125, 0.625, 0.8125, 0.6875, 0.8125, 0.6875, 0.8125, 0.625, 0.8125, 0.125, 0.8125, 0.1875, 0.7812, 0.1875, 0.7812, 0.125, 0.75, 0.5625, 0.75, 0.5, 0.75, 0.5, 0.75, 0.5625, 0.8125, 0.0625, 0.8125, 0.125, 0.7812, 0.125, 0.7812, 0.0625, 0.75, 0.4375, 0.7812, 0.4375, 0.7812, 0.4375, 0.75, 0.4375, 0.8125, 0.9375, 0.7969, 1.0, 0.7812, 0.9375, 0.7969, 0.0, 0.8125, 0.0625, 0.7812, 0.0625, 0.75, 0.6875, 0.75, 0.625, 0.75, 0.625, 0.75, 0.6875, 0.8125, 0.875, 0.8125, 0.9375, 0.7812, 0.9375, 0.7812, 0.875, 0.8125, 0.375, 0.8125, 0.4375, 0.7812, 0.4375, 0.7812, 0.375, 0.625, 0.8125, 0.6562, 0.8125, 0.6562, 0.8125, 0.625, 0.8125, 0.8125, 0.3125, 0.8125, 0.375, 0.7812, 0.375, 0.7812, 0.3125, 0.0625, 0.8125, 0.03125, 0.8125, 0.03125, 0.8125, 0.0625, 0.8125, 0.7812, 0.9375, 0.7656, 1.0, 0.75, 0.9375, 0.7656, 0.0, 0.7812, 0.0625, 0.75, 0.0625, 0.8125, 0.4375, 0.8125, 0.5, 0.8125, 0.5, 0.8125, 0.4375, 0.7812, 0.875, 0.7812, 0.9375, 0.75, 0.9375, 0.75, 0.875, 0.7812, 0.375, 0.7812, 0.4375, 0.75, 0.4375, 0.75, 0.375, 0.375, 0.875, 0.3438, 0.875, 0.3438, 0.875, 0.375, 0.875, 0.7812, 0.3125, 0.7812, 0.375, 0.75, 0.375, 0.75, 0.3125, 0.3125, 0.75, 0.3438, 0.75, 0.3438, 0.75, 0.3125, 0.75, 0.7812, 0.25, 0.7812, 0.3125, 0.75, 0.3125, 0.75, 0.25, 0.7812, 0.6875, 0.7812, 0.75, 0.75, 0.75, 0.75, 0.6875, 0.7812, 0.1875, 0.7812, 0.25, 0.75, 0.25, 0.75, 0.1875, 0.7812, 0.4375, 0.8125, 0.4375, 0.8125, 0.4375, 0.7812, 0.4375, 0.7812, 0.125, 0.7812, 0.1875, 0.75, 0.1875, 0.75, 0.125, 0.8125, 0.5, 0.8125, 0.5625, 0.8125, 0.5625, 0.8125, 0.5, 0.7812, 0.0625, 0.7812, 0.125, 0.75, 0.125, 0.75, 0.0625, 0.8125, 0.5625, 0.8125, 0.625, 0.8125, 0.625, 0.8125, 0.5625, 0.5312, 0.6875, 0.5625, 0.6875, 0.5625, 0.6875, 0.5312, 0.6875, 0.5625, 0.75, 0.5625, 0.6875, 0.5625, 0.6875, 0.5625, 0.75, 0.75, 0.8125, 0.75, 0.875, 0.7188, 0.875, 0.7188, 0.8125, 0.7188, 0.8125, 0.7188, 0.875, 0.6875, 0.875, 0.6875, 0.8125, 0.6875, 0.8125, 0.6875, 0.875, 0.6562, 0.875, 0.6562, 0.8125, 0.6562, 0.8125, 0.6562, 0.875, 0.625, 0.875, 0.625, 0.8125, 0.625, 0.8125, 0.625, 0.875, 0.5938, 0.875, 0.5938, 0.8125, 0.5938, 0.8125, 0.5938, 0.875, 0.5625, 0.875, 0.5625, 0.8125, 0.5625, 0.8125, 0.5625, 0.875, 0.5312, 0.875, 0.5312, 0.8125, 0.5312, 0.8125, 0.5312, 0.875, 0.5, 0.875, 0.5, 0.8125, 0.5, 0.8125, 0.5, 0.875, 0.4688, 0.875, 0.4688, 0.8125, 0.4688, 0.8125, 0.4688, 0.875, 0.4375, 0.875, 0.4375, 0.8125, 0.4375, 0.8125, 0.4375, 0.875, 0.4062, 0.875, 0.4062, 0.8125, 0.4062, 0.8125, 0.4062, 0.875, 0.375, 0.875, 0.375, 0.8125, 0.375, 0.8125, 0.375, 0.875, 0.3438, 0.875, 0.3438, 0.8125, 0.3438, 0.8125, 0.3438, 0.875, 0.3125, 0.875, 0.3125, 0.8125, 0.3125, 0.8125, 0.3125, 0.875, 0.2812, 0.875, 0.2812, 0.8125, 0.2812, 0.8125, 0.2812, 0.875, 0.25, 0.875, 0.25, 0.8125, 0.25, 0.8125, 0.25, 0.875, 0.2188, 0.875, 0.2188, 0.8125, 0.2188, 0.8125, 0.2188, 0.875, 0.1875, 0.875, 0.1875, 0.8125, 0.1875, 0.8125, 0.1875, 0.875, 0.1562, 0.875, 0.1562, 0.8125, 0.1562, 0.8125, 0.1562, 0.875, 0.125, 0.875, 0.125, 0.8125, 0.125, 0.8125, 0.125, 0.875, 0.09375, 0.875, 0.09375, 0.8125, 0.09375, 0.8125, 0.09375, 0.875, 0.0625, 0.875, 0.0625, 0.8125, 0.0625, 0.8125, 0.0625, 0.875, 0.03125, 0.875, 0.03125, 0.8125, 0.03125, 0.8125, 0.03125, 0.875, 0.0, 0.875, 0.0, 0.8125, 1.0, 0.8125, 1.0, 0.875, 0.9687, 0.875, 0.9687, 0.8125, 0.9687, 0.8125, 0.9687, 0.875, 0.9375, 0.875, 0.9375, 0.8125, 0.9375, 0.8125, 0.9375, 0.875, 0.9062, 0.875, 0.9062, 0.8125, 0.9062, 0.8125, 0.9062, 0.875, 0.875, 0.875, 0.875, 0.8125, 0.875, 0.8125, 0.875, 0.875, 0.8438, 0.875, 0.8437, 0.8125, 0.8437, 0.8125, 0.8438, 0.875, 0.8125, 0.875, 0.8125, 0.8125, 0.8125, 0.8125, 0.8125, 0.875, 0.7812, 0.875, 0.7812, 0.8125, 0.7812, 0.8125, 0.7812, 0.875, 0.75, 0.875, 0.75, 0.8125, 0.2812, 0.875, 0.25, 0.875, 0.25, 0.875, 0.2812, 0.875, 0.9062, 0.875, 0.875, 0.875, 0.875, 0.875, 0.9062, 0.875, 0.1562, 0.8125, 0.1875, 0.8125, 0.1875, 0.8125, 0.1562, 0.8125, 0.5312, 0.8125, 0.5625, 0.8125, 0.5625, 0.8125, 0.5312, 0.8125, 0.875, 0.8125, 0.9062, 0.8125, 0.9062, 0.8125, 0.875, 0.8125, 0.5, 0.875, 0.4688, 0.875, 0.4688, 0.875, 0.5, 0.875, 0.375, 0.8125, 0.4062, 0.8125, 0.4062, 0.8125, 0.375, 0.8125, 0.125, 0.875, 0.09375, 0.875, 0.09375, 0.875, 0.125, 0.875, 0.2188, 0.875, 0.1875, 0.875, 0.1875, 0.875, 0.2188, 0.875, 0.6562, 0.8125, 0.6875, 0.8125, 0.6875, 0.8125, 0.6562, 0.8125, 0.4062, 0.875, 0.375, 0.875, 0.375, 0.875, 0.4062, 0.875, 0.4688, 0.8125, 0.5, 0.8125, 0.5, 0.8125, 0.4688, 0.8125, 0.8438, 0.875, 0.8125, 0.875, 0.8125, 0.875, 0.8438, 0.875, 0.7188, 0.875, 0.6875, 0.875, 0.6875, 0.875, 0.7188, 0.875, 0.9375, 0.875, 0.9062, 0.875, 0.9062, 0.875, 0.9375, 0.875, 0.1875, 0.8125, 0.2188, 0.8125, 0.2188, 0.8125, 0.1875, 0.8125, 0.09375, 0.8125, 0.125, 0.8125, 0.125, 0.8125, 0.09375, 0.8125, 0.0625, 0.875, 0.03125, 0.875, 0.03125, 0.875, 0.0625, 0.875, 0.3125, 0.8125, 0.3438, 0.8125, 0.3438, 0.8125, 0.3125, 0.8125, 0.75, 0.8125, 0.7812, 0.8125, 0.7812, 0.8125, 0.75, 0.8125, 0.8125, 0.8125, 0.8437, 0.8125, 0.8437, 0.8125, 0.8125, 0.8125, 0.6875, 0.8125, 0.7188, 0.8125, 0.7188, 0.8125, 0.6875, 0.8125, 0.4375, 0.875, 0.4062, 0.875, 0.4062, 0.875, 0.4375, 0.875, 0.7188, 0.8125, 0.75, 0.8125, 0.75, 0.8125, 0.7188, 0.8125, 0.5938, 0.8125, 0.625, 0.8125, 0.625, 0.8125, 0.5938, 0.8125, 0.3438, 0.875, 0.3125, 0.875, 0.3125, 0.875, 0.3438, 0.875, 0.4062, 0.8125, 0.4375, 0.8125, 0.4375, 0.8125, 0.4062, 0.8125, 0.1562, 0.875, 0.125, 0.875, 0.125, 0.875, 0.1562, 0.875, 0.6562, 0.875, 0.625, 0.875, 0.625, 0.875, 0.6562, 0.875, 0.875, 0.875, 0.8438, 0.875, 0.8438, 0.875, 0.875, 0.875, 0.03125, 0.8125, 0.0625, 0.8125, 0.0625, 0.8125, 0.03125, 0.8125, 0.125, 0.8125, 0.1562, 0.8125, 0.1562, 0.8125, 0.125, 0.8125, 0.0625, 0.625, 0.0625, 0.6875, 0.03125, 0.6875, 0.03125, 0.625, 0.0625, 0.5625, 0.0625, 0.625, 0.03125, 0.625, 0.03125, 0.5625, 0.0625, 0.5, 0.0625, 0.5625, 0.03125, 0.5625, 0.03125, 0.5, 0.0625, 0.4375, 0.0625, 0.5, 0.03125, 0.5, 0.03125, 0.4375, 0.03125, 0.625, 0.03125, 0.6875, 0.0, 0.6875, 0.0, 0.625, 0.03125, 0.5625, 0.03125, 0.625, 0.0, 0.625, 0.0, 0.5625, 0.03125, 0.5, 0.03125, 0.5625, 0.0, 0.5625, 0.0, 0.5, 0.03125, 0.4375, 0.03125, 0.5, 0.0, 0.5, 0.0, 0.4375, 1.0, 0.5625, 1.0, 0.5, 1.0, 0.5, 1.0, 0.5625, 0.0625, 0.6875, 0.03125, 0.6875, 0.03125, 0.6875, 0.0625, 0.6875, 0.0625, 0.4375, 0.0625, 0.5, 0.0625, 0.5, 0.0625, 0.4375, 1.0, 0.5, 1.0, 0.4375, 1.0, 0.4375, 1.0, 0.5, 0.8125, 0.625, 0.8125, 0.6875, 0.7812, 0.6875, 0.7812, 0.625, 0.8125, 0.5625, 0.8125, 0.625, 0.7812, 0.625, 0.7812, 0.5625, 0.8125, 0.5, 0.8125, 0.5625, 0.7812, 0.5625, 0.7812, 0.5, 0.8125, 0.4375, 0.8125, 0.5, 0.7812, 0.5, 0.7812, 0.4375, 0.7812, 0.4375, 0.7812, 0.5, 0.75, 0.5, 0.75, 0.4375, 0.7812, 0.625, 0.7812, 0.6875, 0.75, 0.6875, 0.75, 0.625, 0.7812, 0.5625, 0.7812, 0.625, 0.75, 0.625, 0.75, 0.5625, 0.7812, 0.5, 0.7812, 0.5625, 0.75, 0.5625, 0.75, 0.5, 0.8125, 0.6875, 0.7812, 0.6875, 0.7812, 0.6875, 0.8125, 0.6875, 0.7812, 0.6875, 0.75, 0.6875, 0.75, 0.6875, 0.7812, 0.6875, 0.75, 0.625, 0.75, 0.5625, 0.75, 0.5625, 0.75, 0.625, 0.75, 0.5, 0.75, 0.4375, 0.75, 0.4375, 0.75, 0.5, 0.5938, 0.6875, 0.5625, 0.6875, 0.5625, 0.6875, 0.5938, 0.6875, 0.5312, 0.4375, 0.5625, 0.4375, 0.5625, 0.4375, 0.5312, 0.4375, 0.5312, 0.625, 0.5312, 0.5625, 0.5312, 0.5625, 0.5312, 0.625, 0.5938, 0.625, 0.5938, 0.6875, 0.5938, 0.6875, 0.5938, 0.625, 0.5625, 0.6875, 0.5312, 0.6875, 0.5312, 0.6875, 0.5625, 0.6875, 0.5625, 0.4375, 0.5938, 0.4375, 0.5938, 0.4375, 0.5625, 0.4375, 0.5938, 0.4375, 0.5938, 0.5, 0.5938, 0.5, 0.5938, 0.4375, 0.5312, 0.6875, 0.5312, 0.625, 0.5312, 0.625, 0.5312, 0.6875, 0.5312, 0.6875, 0.5312, 0.625, 0.5312, 0.625, 0.5312, 0.6875, 0.5312, 0.4375, 0.5625, 0.4375, 0.5625, 0.4375, 0.5312, 0.4375, 0.5938, 0.5, 0.5938, 0.5625, 0.5938, 0.5625, 0.5938, 0.5, 0.5312, 0.625, 0.5312, 0.5625, 0.5312, 0.5625, 0.5312, 0.625, 0.5938, 0.5, 0.5938, 0.5625, 0.5625, 0.5625, 0.5625, 0.5, 0.5938, 0.4375, 0.5938, 0.5, 0.5625, 0.5, 0.5625, 0.4375, 0.5938, 0.625, 0.5938, 0.6875, 0.5625, 0.6875, 0.5625, 0.625, 0.5938, 0.5625, 0.5938, 0.625, 0.5625, 0.625, 0.5625, 0.5625, 0.5625, 0.625, 0.5625, 0.6875, 0.5312, 0.6875, 0.5312, 0.625, 0.5625, 0.5625, 0.5625, 0.625, 0.5312, 0.625, 0.5312, 0.5625, 0.5625, 0.5, 0.5625, 0.5625, 0.5312, 0.5625, 0.5312, 0.5, 0.5625, 0.4375, 0.5625, 0.5, 0.5312, 0.5, 0.5312, 0.4375, 0.5938, 0.5625, 0.5938, 0.625, 0.5938, 0.625, 0.5938, 0.5625, 0.5312, 0.5625, 0.5312, 0.5, 0.5312, 0.5, 0.5312, 0.5625, 0.5938, 0.5, 0.5938, 0.5625, 0.5938, 0.5625, 0.5938, 0.5, 0.5312, 0.5, 0.5312, 0.4375, 0.5312, 0.4375, 0.5312, 0.5, 0.3125, 0.5625, 0.3125, 0.625, 0.2812, 0.625, 0.2812, 0.5625, 0.3125, 0.5, 0.3125, 0.5625, 0.2812, 0.5625, 0.2812, 0.5, 0.3125, 0.4375, 0.3125, 0.5, 0.2812, 0.5, 0.2812, 0.4375, 0.3125, 0.625, 0.3125, 0.6875, 0.2812, 0.6875, 0.2812, 0.625, 0.2812, 0.625, 0.2812, 0.6875, 0.25, 0.6875, 0.25, 0.625, 0.2812, 0.5625, 0.2812, 0.625, 0.25, 0.625, 0.25, 0.5625, 0.2812, 0.5, 0.2812, 0.5625, 0.25, 0.5625, 0.25, 0.5, 0.2812, 0.4375, 0.2812, 0.5, 0.25, 0.5, 0.25, 0.4375, 0.3125, 0.4375, 0.3125, 0.5, 0.3125, 0.5, 0.3125, 0.4375, 0.25, 0.5, 0.25, 0.4375, 0.25, 0.4375, 0.25, 0.5, 0.3125, 0.625, 0.3125, 0.6875, 0.3125, 0.6875, 0.3125, 0.625, 0.25, 0.6875, 0.25, 0.625, 0.25, 0.625, 0.25, 0.6875, 0.5625, 0.75, 0.5625, 0.6875, 0.5625, 0.6875, 0.5625, 0.75, 0.0, 0.0, 0.0, 0.0, 0.0, 0.0, 0.0, 0.0, 0.0, 0.0, 0.0, 0.0, 0.0, 0.0, 0.0, 0.0, 0.0, 0.0, 0.0, 0.0, 0.0, 0.0, 0.0, 0.0, 0.75, 0.75, 0.75, 0.8125, 0.7188, 0.8125, 0.7188, 0.75, 0.7188, 0.75, 0.7188, 0.8125, 0.6875, 0.8125, 0.6875, 0.75, 0.6875, 0.75, 0.6875, 0.8125, 0.6562, 0.8125, 0.6562, 0.75, 0.6562, 0.75, 0.6562, 0.8125, 0.625, 0.8125, 0.625, 0.75, 0.625, 0.75, 0.625, 0.8125, 0.5938, 0.8125, 0.5938, 0.75, 0.5938, 0.75, 0.5938, 0.8125, 0.5625, 0.8125, 0.5625, 0.75, 0.5625, 0.75, 0.5625, 0.8125, 0.5312, 0.8125, 0.5312, 0.75, 0.5312, 0.75, 0.5312, 0.8125, 0.5, 0.8125, 0.5, 0.75, 0.5, 0.75, 0.5, 0.8125, 0.4688, 0.8125, 0.4688, 0.75, 0.4688, 0.75, 0.4688, 0.8125, 0.4375, 0.8125, 0.4375, 0.75, 0.4375, 0.75, 0.4375, 0.8125, 0.4062, 0.8125, 0.4062, 0.75, 0.4062, 0.75, 0.4062, 0.8125, 0.375, 0.8125, 0.375, 0.75, 0.375, 0.75, 0.375, 0.8125, 0.3438, 0.8125, 0.3438, 0.75, 0.3438, 0.75, 0.3438, 0.8125, 0.3125, 0.8125, 0.3125, 0.75, 0.3125, 0.75, 0.3125, 0.8125, 0.2812, 0.8125, 0.2812, 0.75, 0.2812, 0.75, 0.2812, 0.8125, 0.25, 0.8125, 0.25, 0.75, 0.25, 0.75, 0.25, 0.8125, 0.2188, 0.8125, 0.2188, 0.75, 0.2188, 0.75, 0.2188, 0.8125, 0.1875, 0.8125, 0.1875, 0.75, 0.1875, 0.75, 0.1875, 0.8125, 0.1562, 0.8125, 0.1562, 0.75, 0.1562, 0.75, 0.1562, 0.8125, 0.125, 0.8125, 0.125, 0.75, 0.125, 0.75, 0.125, 0.8125, 0.09375, 0.8125, 0.09375, 0.75, 0.09375, 0.75, 0.09375, 0.8125, 0.0625, 0.8125, 0.0625, 0.75, 0.0625, 0.75, 0.0625, 0.8125, 0.03125, 0.8125, 0.03125, 0.75, 0.03125, 0.75, 0.03125, 0.8125, 0.0, 0.8125, 0.0, 0.75, 1.0, 0.75, 1.0, 0.8125, 0.9687, 0.8125, 0.9688, 0.75, 0.9688, 0.75, 0.9687, 0.8125, 0.9375, 0.8125, 0.9375, 0.75, 0.9375, 0.75, 0.9375, 0.8125, 0.9062, 0.8125, 0.9062, 0.75, 0.9062, 0.75, 0.9062, 0.8125, 0.875, 0.8125, 0.875, 0.75, 0.875, 0.75, 0.875, 0.8125, 0.8437, 0.8125, 0.8438, 0.75, 0.8438, 0.75, 0.8437, 0.8125, 0.8125, 0.8125, 0.8125, 0.75, 0.8125, 0.75, 0.8125, 0.8125, 0.7812, 0.8125, 0.7812, 0.75, 0.7812, 0.75, 0.7812, 0.8125, 0.75, 0.8125, 0.75, 0.75, 0.2188, 0.75, 0.25, 0.75, 0.25, 0.75, 0.2188, 0.75, 0.9687, 0.8125, 0.9375, 0.8125, 0.9375, 0.8125, 0.9687, 0.8125, 0.125, 0.75, 0.1562, 0.75, 0.1562, 0.75, 0.125, 0.75, 0.4688, 0.8125, 0.4375, 0.8125, 0.4375, 0.8125, 0.4688, 0.8125, 0.75, 0.75, 0.7812, 0.75, 0.7812, 0.75, 0.75, 0.75, 0.1875, 0.8125, 0.1562, 0.8125, 0.1562, 0.8125, 0.1875, 0.8125, 0.9375, 0.75, 0.9688, 0.75, 0.9688, 0.75, 0.9375, 0.75, 0.5625, 0.8125, 0.5312, 0.8125, 0.5312, 0.8125, 0.5625, 0.8125, 0.4375, 0.75, 0.4688, 0.75, 0.4688, 0.75, 0.4375, 0.75, 0.9062, 0.8125, 0.875, 0.8125, 0.875, 0.8125, 0.9062, 0.8125, 0.1562, 0.75, 0.1875, 0.75, 0.1875, 0.75, 0.1562, 0.75, 0.6562, 0.75, 0.6875, 0.75, 0.6875, 0.75, 0.6562, 0.75, 0.4062, 0.8125, 0.375, 0.8125, 0.375, 0.8125, 0.4062, 0.8125, 0.6875, 0.8125, 0.6562, 0.8125, 0.6562, 0.8125, 0.6875, 0.8125, 0.875, 0.75, 0.9062, 0.75, 0.9062, 0.75, 0.875, 0.75, 0.5, 0.8125, 0.4688, 0.8125, 0.4688, 0.8125, 0.5, 0.8125, 0.2188, 0.8125, 0.1875, 0.8125, 0.1875, 0.8125, 0.2188, 0.8125, 0.7812, 0.75, 0.8125, 0.75, 0.8125, 0.75, 0.7812, 0.75, 0.125, 0.8125, 0.09375, 0.8125, 0.09375, 0.8125, 0.125, 0.8125, 0.375, 0.75, 0.4062, 0.75, 0.4062, 0.75, 0.375, 0.75, 0.5938, 0.75, 0.625, 0.75, 0.625, 0.75, 0.5938, 0.75, 0.4688, 0.75, 0.5, 0.75, 0.5, 0.75, 0.4688, 0.75, 0.3438, 0.8125, 0.3125, 0.8125, 0.3125, 0.8125, 0.3438, 0.8125, 0.7812, 0.8125, 0.75, 0.8125, 0.75, 0.8125, 0.7812, 0.8125, 0.8437, 0.8125, 0.8125, 0.8125, 0.8125, 0.8125, 0.8437, 0.8125, 0.7188, 0.8125, 0.6875, 0.8125, 0.6875, 0.8125, 0.7188, 0.8125, 0.75, 0.8125, 0.7188, 0.8125, 0.7188, 0.8125, 0.75, 0.8125, 0.625, 0.8125, 0.5938, 0.8125, 0.5938, 0.8125, 0.625, 0.8125, 0.09375, 0.75, 0.125, 0.75, 0.125, 0.75, 0.09375, 0.75, 0.8125, 0.75, 0.8438, 0.75, 0.8438, 0.75, 0.8125, 0.75, 0.4375, 0.8125, 0.4062, 0.8125, 0.4062, 0.8125, 0.4375, 0.8125, 0.6875, 0.75, 0.7188, 0.75, 0.7188, 0.75, 0.6875, 0.75])
me_sphere.materials.append(mat_pickup)
me_sphere.update()

# ---- objects
ob_sphere = bpy.data.objects.new('Sphere', me_sphere)

# ---- transforms, parenting, visibility, modifiers, constraints
ob_sphere.location = (9.831, 1.896, 3.034)

# ---- collection membership
col_collection.objects.link(ob_sphere)

# ---- scene / render settings (as saved in the file)
scene.frame_start = 1; scene.frame_end = 250; scene.frame_set(1)
scene.render.engine = 'BLENDER_EEVEE_NEXT'
scene.cycles.sampling_pattern = 'TABULATED_SOBOL'
scene.cycles.use_light_tree = False
scene.view_settings.view_transform = 'Filmic'
bpy.context.view_layer.update()

# ---- added for rendering (the .blend has no active camera and no usable light): camera, sun
cam_auto = bpy.data.cameras.new('AutoCamera')
cam_auto.lens = 50.0
cam_auto.sensor_width = 36.0
cam_auto.clip_end = 1000.0
ob_auto_camera = bpy.data.objects.new('AutoCamera', cam_auto)
scene.collection.objects.link(ob_auto_camera)
ob_auto_camera.location = (17.0731, -6.79513, 8.82804)
ob_auto_camera.rotation_euler = (1.09748, -7.21219e-08, 0.694738)
scene.camera = ob_auto_camera
light_auto_sun = bpy.data.lights.new('AutoSun', 'SUN')
light_auto_sun.energy = 3.0
light_auto_sun.angle = 0.0523599
ob_auto_sun = bpy.data.objects.new('AutoSun', light_auto_sun)
scene.collection.objects.link(ob_auto_sun)
ob_auto_sun.rotation_euler = (0.872665, 0.174533, 0.523599)
bpy.context.view_layer.update()
